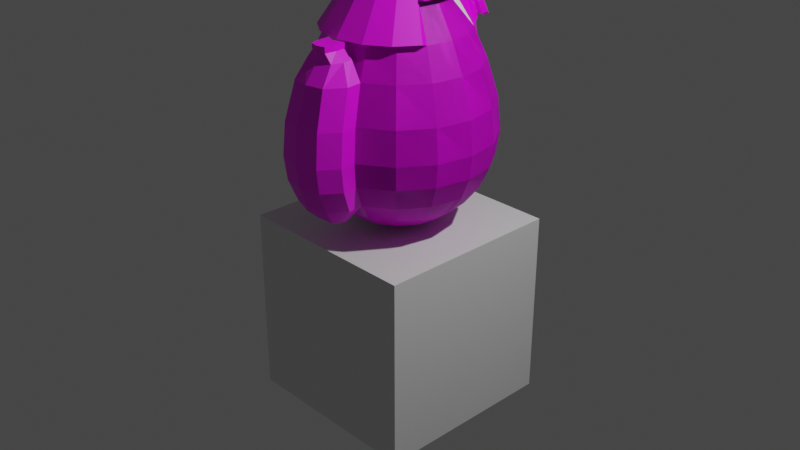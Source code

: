 # Source: LD550.blend  (saved by Blender 3.1.7; exported with 4.5.12 LTS)
import bpy
from mathutils import Matrix  # noqa: F401  (used for matrix-valued properties, if any)

bpy.ops.wm.read_factory_settings(use_empty=True)
scene = bpy.context.scene
scene.name = 'Scene'

# ---- collections
col_collection = bpy.data.collections.new('Collection'); scene.collection.children.link(col_collection)

# ---- images (referenced by path relative to the original .blend; pixels are not part of the script)
import os
ASSET_DIR = os.environ.get("B2B_ASSET_DIR", "")  # directory of the original .blend (textures are referenced by path, not embedded)
HERE = os.path.dirname(os.path.abspath(__file__))  # packed textures are extracted next to this script under _unpacked/

def load_image(name, relpath, width, height, colorspace="sRGB"):
    """Load a texture the original file referenced (path relative to the .blend, or extracted next to this script)."""
    p = next((c for c in (os.path.join(HERE, relpath), os.path.join(ASSET_DIR, relpath)) if relpath and os.path.exists(c)), "")
    if p:
        img = bpy.data.images.load(p, check_existing=True)
        img.name = name
    else:  # same state as the original file: an image datablock whose file is absent (Cycles renders it pink)
        img = bpy.data.images.new(name, width, height)
        img.source = "FILE"
        img.filepath = "//" + (relpath or name)
    img.colorspace_settings.name = colorspace
    return img
img_paletteld50_png = load_image('PaletteLD50.png', 'PaletteLD50.png', 1024, 1024, 'sRGB')

# ---- materials (node trees are filled in below, after node groups)
mat_material = bpy.data.materials.new('Material')
mat_material.alpha_threshold = 0.0
mat_material.use_transparent_shadow = False
mat_material.line_color = (0.0, 0.0, 0.0, 1.0)
mat_material_001 = bpy.data.materials.new('Material.001')
mat_material_001.use_transparent_shadow = False

# ---- material node trees
mat_material.use_nodes = True; mat_material.node_tree.nodes.clear()
_N = mat_material.node_tree.nodes; _L = mat_material.node_tree.links
n0 = _N.new('ShaderNodeOutputMaterial'); n0.name = 'Material Output'; n0.location = (300, 300)
n1 = _N.new('ShaderNodeBsdfPrincipled'); n1.name = 'Principled BSDF'; n1.location = (10, 300)
n1.distribution = 'GGX'
n1.subsurface_method = 'RANDOM_WALK_SKIN'
n1.inputs[2].default_value = 0.4
n1.inputs[3].default_value = 1.45
n1.inputs[27].default_value = (0.0, 0.0, 0.0, 1.0)
n1.inputs[28].default_value = 1.0
_L.new(n1.outputs[0], n0.inputs[0])
n0.is_active_output = True
mat_material_001.use_nodes = True; mat_material_001.node_tree.nodes.clear()
_N = mat_material_001.node_tree.nodes; _L = mat_material_001.node_tree.links
n0 = _N.new('ShaderNodeBsdfPrincipled'); n0.name = 'Principled BSDF'; n0.location = (10, 300)
n0.distribution = 'GGX'
n0.subsurface_method = 'RANDOM_WALK_SKIN'
n0.inputs[3].default_value = 1.45
n0.inputs[27].default_value = (0.0, 0.0, 0.0, 1.0)
n0.inputs[28].default_value = 1.0
n1 = _N.new('ShaderNodeOutputMaterial'); n1.name = 'Material Output'; n1.location = (300, 300)
n2 = _N.new('ShaderNodeTexImage'); n2.name = 'Image Texture'; n2.location = (-391, 145)
n2.image = img_paletteld50_png
n2.interpolation = 'Closest'
n2.extension = 'CLIP'
_L.new(n0.outputs[0], n1.inputs[0])
_L.new(n2.outputs[0], n0.inputs[0])
n1.is_active_output = True

# ---- world
world_world = bpy.data.worlds.new('World'); scene.world = world_world
world_world.use_nodes = True; world_world.node_tree.nodes.clear()
_N = world_world.node_tree.nodes; _L = world_world.node_tree.links
n0 = _N.new('ShaderNodeOutputWorld'); n0.name = 'World Output'; n0.location = (300, 300)
n1 = _N.new('ShaderNodeBackground'); n1.name = 'Background'; n1.location = (10, 300)
n1.inputs[0].default_value = (0.05088, 0.05088, 0.05088, 1.0)
_L.new(n1.outputs[0], n0.inputs[0])
n0.is_active_output = True
world_world.color = (0.05088, 0.05088, 0.05088)
world_world.use_sun_shadow = False
world_world.sun_shadow_jitter_overblur = 0.0

# ---- cameras
cam_camera = bpy.data.cameras.new('Camera')
cam_camera.clip_end = 100.0
cam_camera.ortho_scale = 7.314

# ---- lights
light_light = bpy.data.lights.new('Light', 'POINT')
light_light.transmission_factor = 0.0
light_light.energy = 1000.0
light_light.shadow_soft_size = 0.1
light_light.shadow_maximum_resolution = 0.006
light_light.use_absolute_resolution = True

# ---- meshes
me_cube = bpy.data.meshes.new('Cube')
me_cube.from_pydata([(1.0, 1.0, 1.0), (1.0, 1.0, -1.0), (1.0, -1.0, 1.0), (1.0, -1.0, -1.0), (-1.0, 1.0, 1.0), (-1.0, 1.0, -1.0), (-1.0, -1.0, 1.0), (-1.0, -1.0, -1.0)], [], [(0, 4, 6, 2), (3, 2, 6, 7), (7, 6, 4, 5), (5, 1, 3, 7), (1, 0, 2, 3), (5, 4, 0, 1)])
_uv = me_cube.uv_layers.new(name='UVMap')
_uv.uv.foreach_set('vector', [0.625, 0.5, 0.875, 0.5, 0.875, 0.75, 0.625, 0.75, 0.375, 0.75, 0.625, 0.75, 0.625, 1.0, 0.375, 1.0, 0.375, 0.0, 0.625, 0.0, 0.625, 0.25, 0.375, 0.25, 0.125, 0.5, 0.375, 0.5, 0.375, 0.75, 0.125, 0.75, 0.375, 0.5, 0.625, 0.5, 0.625, 0.75, 0.375, 0.75, 0.375, 0.25, 0.625, 0.25, 0.625, 0.5, 0.375, 0.5])
me_cube.materials.append(mat_material)
me_cube.use_remesh_preserve_volume = False
me_cube.use_remesh_preserve_attributes = False
me_cube.use_mirror_vertex_groups = False
me_cube.update()
me_sphere = bpy.data.meshes.new('Sphere')
me_sphere.from_pydata([(1.206e-09, 0.2542, 1.574), (1.206e-09, 0.6944, 1.015), (2.845e-09, 0.8332, 0.708), (1.863e-09, 0.9486, 0.3269), (1.863e-09, 0.9821, -0.01268), (1.206e-09, 0.9486, -0.26), (1.206e-09, 0.8505, -0.4905), (1.206e-09, 0.6944, -0.6884), (1.206e-09, 0.491, -0.8402), (1.206e-09, 0.2542, -0.9357), (0.09727, 0.2348, 1.574), (0.1879, 0.4537, 1.358), (0.2657, 0.6416, 1.015), (0.3189, 0.7698, 0.708), (0.363, 0.8764, 0.3269), (0.3758, 0.9073, -0.01268), (0.363, 0.8764, -0.26), (0.3255, 0.7857, -0.4905), (0.2657, 0.6416, -0.6884), (0.1879, 0.4537, -0.8402), (0.09727, 0.2348, -0.9357), (0.1797, 0.1797, 1.574), (0.3472, 0.3472, 1.358), (0.491, 0.491, 1.015), (0.5892, 0.5892, 0.708), (0.6708, 0.6708, 0.3269), (0.6944, 0.6944, -0.01268), (0.6708, 0.6708, -0.26), (0.6014, 0.6014, -0.4905), (0.491, 0.491, -0.6884), (0.3472, 0.3472, -0.8402), (0.1797, 0.1797, -0.9357), (0.2348, 0.09727, 1.574), (0.4537, 0.1879, 1.358), (0.6416, 0.2657, 1.015), (0.7698, 0.3189, 0.708), (0.8764, 0.363, 0.3269), (0.9073, 0.3758, -0.01268), (0.8764, 0.363, -0.26), (0.7857, 0.3255, -0.4905), (0.6416, 0.2657, -0.6884), (0.4537, 0.1879, -0.8402), (0.2348, 0.09727, -0.9357), (0.2542, -1.172e-07, 1.574), (0.491, -1.245e-07, 1.358), (0.6944, -1.831e-07, 1.015), (0.8332, -2.047e-07, 0.708), (0.9486, -2.384e-07, 0.3269), (0.9821, -2.416e-07, -0.01268), (0.9486, -2.416e-07, -0.26), (0.8505, -2.416e-07, -0.4905), (0.6944, -1.831e-07, -0.6884), (0.491, -9.526e-08, -0.8402), (0.2542, -1.099e-07, -0.9357), (0.2348, -0.09727, 1.574), (0.4537, -0.1879, 1.358), (0.6416, -0.2657, 1.015), (0.7698, -0.3189, 0.708), (0.8764, -0.363, 0.3269), (0.9073, -0.3758, -0.01268), (0.8764, -0.363, -0.26), (0.7857, -0.3255, -0.4905), (0.6416, -0.2657, -0.6884), (0.4537, -0.1879, -0.8402), (0.2348, -0.09727, -0.9357), (0.1797, -0.1797, 1.574), (0.3472, -0.3472, 1.358), (0.491, -0.491, 1.015), (0.5892, -0.5892, 0.708), (0.6708, -0.6708, 0.3269), (0.6944, -0.6944, -0.01268), (0.6708, -0.6708, -0.26), (0.6014, -0.6014, -0.4905), (0.491, -0.491, -0.6884), (0.3472, -0.3472, -0.8402), (0.1797, -0.1797, -0.9357), (0.09727, -0.2348, 1.574), (0.1879, -0.4537, 1.358), (0.2657, -0.6416, 1.015), (0.3189, -0.7698, 0.708), (0.363, -0.8764, 0.3269), (0.3758, -0.9073, -0.01268), (0.363, -0.8764, -0.26), (0.3255, -0.7857, -0.4905), (0.2657, -0.6416, -0.6884), (0.1879, -0.4537, -0.8402), (0.09727, -0.2348, -0.9357), (-6.838e-08, -0.2542, 1.574), (-6.838e-08, -0.491, 1.358), (-8.301e-08, -0.6944, 1.015), (-2.234e-07, -0.8332, 0.708), (-2.589e-07, -0.9486, 0.3269), (-2.879e-07, -0.9821, -0.01268), (-2.586e-07, -0.9486, -0.26), (-2.586e-07, -0.8505, -0.4905), (-8.301e-08, -0.6944, -0.6884), (-5.374e-08, -0.491, -0.8402), (-7.569e-08, -0.2542, -0.9357), (-3.165e-08, -1.661e-07, 1.642), (-0.09727, -0.2348, 1.574), (-0.1879, -0.4537, 1.358), (-0.2657, -0.6416, 1.015), (-0.3189, -0.7698, 0.708), (-0.363, -0.8764, 0.3269), (-0.3758, -0.9073, -0.01268), (-0.363, -0.8764, -0.26), (-0.3255, -0.7857, -0.4905), (-0.2657, -0.6416, -0.6884), (-0.1879, -0.4537, -0.8402), (-0.09727, -0.2348, -0.9357), (-0.1797, -0.1797, 1.574), (-0.3472, -0.3472, 1.358), (-0.491, -0.491, 1.015), (-0.5892, -0.5892, 0.708), (-0.6708, -0.6708, 0.3269), (-0.6944, -0.6944, -0.01268), (-0.6708, -0.6708, -0.26), (-0.6014, -0.6014, -0.4905), (-0.491, -0.491, -0.6884), (-0.3472, -0.3472, -0.8402), (-0.1797, -0.1797, -0.9357), (1.206e-09, -8.678e-08, -0.9682), (-0.2348, -0.09727, 1.574), (-0.4537, -0.1879, 1.358), (-0.6416, -0.2657, 1.015), (-0.7698, -0.3189, 0.708), (-0.8764, -0.363, 0.3269), (-0.9073, -0.3758, -0.01268), (-0.8764, -0.363, -0.26), (-0.7857, -0.3255, -0.4905), (-0.6416, -0.2657, -0.6884), (-0.4537, -0.1879, -0.8402), (-0.2348, -0.09727, -0.9357), (-0.2542, 2.912e-08, 1.574), (-0.491, 8.034e-08, 1.358), (-0.6944, 8.034e-08, 1.015), (-0.8332, 2.771e-07, 0.708), (-0.9486, 2.533e-07, 0.3269), (-0.9821, 3.438e-07, -0.01268), (-0.9486, 2.559e-07, -0.26), (-0.8505, 2.267e-07, -0.4905), (-0.6944, 8.034e-08, -0.6884), (-0.491, 5.107e-08, -0.8402), (-0.2542, 2.912e-08, -0.9357), (-0.2348, 0.09727, 1.574), (-0.4537, 0.1879, 1.358), (-0.6416, 0.2657, 1.015), (-0.7698, 0.3189, 0.708), (-0.8764, 0.363, 0.3269), (-0.9073, 0.3758, -0.01268), (-0.8764, 0.363, -0.26), (-0.7857, 0.3255, -0.4905), (-0.6416, 0.2657, -0.6884), (-0.4537, 0.1879, -0.8402), (-0.2348, 0.09727, -0.9357), (-0.1797, 0.1797, 1.574), (-0.3472, 0.3472, 1.358), (-0.491, 0.491, 1.015), (-0.5892, 0.5892, 0.708), (-0.6708, 0.6708, 0.3269), (-0.6944, 0.6944, -0.01268), (-0.6708, 0.6708, -0.26), (-0.6014, 0.6014, -0.4905), (-0.491, 0.491, -0.6884), (-0.3472, 0.3472, -0.8402), (-0.1797, 0.1797, -0.9357), (-0.09727, 0.2348, 1.574), (-0.1879, 0.4537, 1.358), (-0.2657, 0.6416, 1.015), (-0.3189, 0.7698, 0.708), (-0.363, 0.8764, 0.3269), (-0.3758, 0.9073, -0.01268), (-0.363, 0.8764, -0.26), (-0.3255, 0.7857, -0.4905), (-0.2657, 0.6416, -0.6884), (-0.1879, 0.4537, -0.8402), (-0.09727, 0.2348, -0.9357), (2.536e-07, 0.491, 1.358)], [], [(121, 9, 20), (177, 0, 10, 11), (7, 6, 17, 18), (4, 3, 14, 15), (1, 177, 11, 12), (8, 7, 18, 19), (5, 4, 15, 16), (2, 1, 12, 13), (9, 8, 19, 20), (0, 98, 10), (6, 5, 16, 17), (3, 2, 13, 14), (16, 15, 26, 27), (13, 12, 23, 24), (20, 19, 30, 31), (10, 98, 21), (17, 16, 27, 28), (14, 13, 24, 25), (121, 20, 31), (11, 10, 21, 22), (18, 17, 28, 29), (15, 14, 25, 26), (12, 11, 22, 23), (19, 18, 29, 30), (29, 28, 39, 40), (26, 25, 36, 37), (23, 22, 33, 34), (30, 29, 40, 41), (27, 26, 37, 38), (24, 23, 34, 35), (31, 30, 41, 42), (21, 98, 32), (28, 27, 38, 39), (25, 24, 35, 36), (121, 31, 42), (22, 21, 32, 33), (32, 98, 43), (39, 38, 49, 50), (36, 35, 46, 47), (121, 42, 53), (33, 32, 43, 44), (40, 39, 50, 51), (37, 36, 47, 48), (34, 33, 44, 45), (41, 40, 51, 52), (38, 37, 48, 49), (35, 34, 45, 46), (42, 41, 52, 53), (52, 51, 62, 63), (49, 48, 59, 60), (46, 45, 56, 57), (53, 52, 63, 64), (43, 98, 54), (50, 49, 60, 61), (47, 46, 57, 58), (121, 53, 64), (44, 43, 54, 55), (51, 50, 61, 62), (48, 47, 58, 59), (45, 44, 55, 56), (55, 54, 65, 66), (62, 61, 72, 73), (59, 58, 69, 70), (56, 55, 66, 67), (63, 62, 73, 74), (60, 59, 70, 71), (57, 56, 67, 68), (64, 63, 74, 75), (54, 98, 65), (61, 60, 71, 72), (58, 57, 68, 69), (121, 64, 75), (75, 74, 85, 86), (65, 98, 76), (72, 71, 82, 83), (69, 68, 79, 80), (121, 75, 86), (66, 65, 76, 77), (73, 72, 83, 84), (70, 69, 80, 81), (67, 66, 77, 78), (74, 73, 84, 85), (71, 70, 81, 82), (68, 67, 78, 79), (78, 77, 88, 89), (85, 84, 95, 96), (82, 81, 92, 93), (79, 78, 89, 90), (86, 85, 96, 97), (76, 98, 87), (83, 82, 93, 94), (80, 79, 90, 91), (121, 86, 97), (77, 76, 87, 88), (84, 83, 94, 95), (81, 80, 91, 92), (121, 97, 109), (88, 87, 99, 100), (95, 94, 106, 107), (92, 91, 103, 104), (89, 88, 100, 101), (96, 95, 107, 108), (93, 92, 104, 105), (90, 89, 101, 102), (97, 96, 108, 109), (87, 98, 99), (94, 93, 105, 106), (91, 90, 102, 103), (102, 101, 112, 113), (109, 108, 119, 120), (99, 98, 110), (106, 105, 116, 117), (103, 102, 113, 114), (121, 109, 120), (100, 99, 110, 111), (107, 106, 117, 118), (104, 103, 114, 115), (101, 100, 111, 112), (108, 107, 118, 119), (105, 104, 115, 116), (112, 111, 123, 124), (119, 118, 130, 131), (116, 115, 127, 128), (113, 112, 124, 125), (120, 119, 131, 132), (110, 98, 122), (117, 116, 128, 129), (114, 113, 125, 126), (121, 120, 132), (111, 110, 122, 123), (118, 117, 129, 130), (115, 114, 126, 127), (126, 125, 136, 137), (121, 132, 143), (123, 122, 133, 134), (130, 129, 140, 141), (127, 126, 137, 138), (124, 123, 134, 135), (131, 130, 141, 142), (128, 127, 138, 139), (125, 124, 135, 136), (132, 131, 142, 143), (122, 98, 133), (129, 128, 139, 140), (136, 135, 146, 147), (143, 142, 153, 154), (133, 98, 144), (140, 139, 150, 151), (137, 136, 147, 148), (121, 143, 154), (134, 133, 144, 145), (141, 140, 151, 152), (138, 137, 148, 149), (135, 134, 145, 146), (142, 141, 152, 153), (139, 138, 149, 150), (149, 148, 159, 160), (146, 145, 156, 157), (153, 152, 163, 164), (150, 149, 160, 161), (147, 146, 157, 158), (154, 153, 164, 165), (144, 98, 155), (151, 150, 161, 162), (148, 147, 158, 159), (121, 154, 165), (145, 144, 155, 156), (152, 151, 162, 163), (159, 158, 169, 170), (121, 165, 176), (156, 155, 166, 167), (163, 162, 173, 174), (160, 159, 170, 171), (157, 156, 167, 168), (164, 163, 174, 175), (161, 160, 171, 172), (158, 157, 168, 169), (165, 164, 175, 176), (155, 98, 166), (162, 161, 172, 173), (172, 171, 4, 5), (169, 168, 1, 2), (176, 175, 8, 9), (166, 98, 0), (173, 172, 5, 6), (170, 169, 2, 3), (121, 176, 9), (167, 166, 0, 177), (174, 173, 6, 7), (171, 170, 3, 4), (168, 167, 177, 1), (175, 174, 7, 8)])
_uv = me_sphere.uv_layers.new(name='UVMap')
_uv.uv.foreach_set('vector', [0.7188, 0.0, 0.75, 0.08333, 0.6875, 0.08333, 0.75, 0.8333, 0.75, 0.9167, 0.6875, 0.9167, 0.6875, 0.8333, 0.75, 0.25, 0.75, 0.3333, 0.6875, 0.3333, 0.6875, 0.25, 0.75, 0.5, 0.75, 0.5833, 0.6875, 0.5833, 0.6875, 0.5, 0.75, 0.75, 0.75, 0.8333, 0.6875, 0.8333, 0.6875, 0.75, 0.75, 0.1667, 0.75, 0.25, 0.6875, 0.25, 0.6875, 0.1667, 0.75, 0.4167, 0.75, 0.5, 0.6875, 0.5, 0.6875, 0.4167, 0.75, 0.6667, 0.75, 0.75, 0.6875, 0.75, 0.6875, 0.6667, 0.75, 0.08333, 0.75, 0.1667, 0.6875, 0.1667, 0.6875, 0.08333, 0.75, 0.9167, 0.7188, 1.0, 0.6875, 0.9167, 0.75, 0.3333, 0.75, 0.4167, 0.6875, 0.4167, 0.6875, 0.3333, 0.75, 0.5833, 0.75, 0.6667, 0.6875, 0.6667, 0.6875, 0.5833, 0.6875, 0.4167, 0.6875, 0.5, 0.625, 0.5, 0.625, 0.4167, 0.6875, 0.6667, 0.6875, 0.75, 0.625, 0.75, 0.625, 0.6667, 0.6875, 0.08333, 0.6875, 0.1667, 0.625, 0.1667, 0.625, 0.08333, 0.6875, 0.9167, 0.6562, 1.0, 0.625, 0.9167, 0.6875, 0.3333, 0.6875, 0.4167, 0.625, 0.4167, 0.625, 0.3333, 0.6875, 0.5833, 0.6875, 0.6667, 0.625, 0.6667, 0.625, 0.5833, 0.6562, 0.0, 0.6875, 0.08333, 0.625, 0.08333, 0.6875, 0.8333, 0.6875, 0.9167, 0.625, 0.9167, 0.625, 0.8333, 0.6875, 0.25, 0.6875, 0.3333, 0.625, 0.3333, 0.625, 0.25, 0.6875, 0.5, 0.6875, 0.5833, 0.625, 0.5833, 0.625, 0.5, 0.6875, 0.75, 0.6875, 0.8333, 0.625, 0.8333, 0.625, 0.75, 0.6875, 0.1667, 0.6875, 0.25, 0.625, 0.25, 0.625, 0.1667, 0.625, 0.25, 0.625, 0.3333, 0.5625, 0.3333, 0.5625, 0.25, 0.625, 0.5, 0.625, 0.5833, 0.5625, 0.5833, 0.5625, 0.5, 0.625, 0.75, 0.625, 0.8333, 0.5625, 0.8333, 0.5625, 0.75, 0.625, 0.1667, 0.625, 0.25, 0.5625, 0.25, 0.5625, 0.1667, 0.625, 0.4167, 0.625, 0.5, 0.5625, 0.5, 0.5625, 0.4167, 0.625, 0.6667, 0.625, 0.75, 0.5625, 0.75, 0.5625, 0.6667, 0.625, 0.08333, 0.625, 0.1667, 0.5625, 0.1667, 0.5625, 0.08333, 0.625, 0.9167, 0.5937, 1.0, 0.5625, 0.9167, 0.625, 0.3333, 0.625, 0.4167, 0.5625, 0.4167, 0.5625, 0.3333, 0.625, 0.5833, 0.625, 0.6667, 0.5625, 0.6667, 0.5625, 0.5833, 0.5937, 0.0, 0.625, 0.08333, 0.5625, 0.08333, 0.625, 0.8333, 0.625, 0.9167, 0.5625, 0.9167, 0.5625, 0.8333, 0.5625, 0.9167, 0.5312, 1.0, 0.5, 0.9167, 0.5625, 0.3333, 0.5625, 0.4167, 0.5, 0.4167, 0.5, 0.3333, 0.5625, 0.5833, 0.5625, 0.6667, 0.5, 0.6667, 0.5, 0.5833, 0.5312, 0.0, 0.5625, 0.08333, 0.5, 0.08333, 0.5625, 0.8333, 0.5625, 0.9167, 0.5, 0.9167, 0.5, 0.8333, 0.5625, 0.25, 0.5625, 0.3333, 0.5, 0.3333, 0.5, 0.25, 0.5625, 0.5, 0.5625, 0.5833, 0.5, 0.5833, 0.5, 0.5, 0.5625, 0.75, 0.5625, 0.8333, 0.5, 0.8333, 0.5, 0.75, 0.5625, 0.1667, 0.5625, 0.25, 0.5, 0.25, 0.5, 0.1667, 0.5625, 0.4167, 0.5625, 0.5, 0.5, 0.5, 0.5, 0.4167, 0.5625, 0.6667, 0.5625, 0.75, 0.5, 0.75, 0.5, 0.6667, 0.5625, 0.08333, 0.5625, 0.1667, 0.5, 0.1667, 0.5, 0.08333, 0.5, 0.1667, 0.5, 0.25, 0.4375, 0.25, 0.4375, 0.1667, 0.5, 0.4167, 0.5, 0.5, 0.4375, 0.5, 0.4375, 0.4167, 0.5, 0.6667, 0.5, 0.75, 0.4375, 0.75, 0.4375, 0.6667, 0.5, 0.08333, 0.5, 0.1667, 0.4375, 0.1667, 0.4375, 0.08333, 0.5, 0.9167, 0.4687, 1.0, 0.4375, 0.9167, 0.5, 0.3333, 0.5, 0.4167, 0.4375, 0.4167, 0.4375, 0.3333, 0.5, 0.5833, 0.5, 0.6667, 0.4375, 0.6667, 0.4375, 0.5833, 0.4687, 0.0, 0.5, 0.08333, 0.4375, 0.08333, 0.5, 0.8333, 0.5, 0.9167, 0.4375, 0.9167, 0.4375, 0.8333, 0.5, 0.25, 0.5, 0.3333, 0.4375, 0.3333, 0.4375, 0.25, 0.5, 0.5, 0.5, 0.5833, 0.4375, 0.5833, 0.4375, 0.5, 0.5, 0.75, 0.5, 0.8333, 0.4375, 0.8333, 0.4375, 0.75, 0.4375, 0.8333, 0.4375, 0.9167, 0.375, 0.9167, 0.375, 0.8333, 0.4375, 0.25, 0.4375, 0.3333, 0.375, 0.3333, 0.375, 0.25, 0.4375, 0.5, 0.4375, 0.5833, 0.375, 0.5833, 0.375, 0.5, 0.4375, 0.75, 0.4375, 0.8333, 0.375, 0.8333, 0.375, 0.75, 0.4375, 0.1667, 0.4375, 0.25, 0.375, 0.25, 0.375, 0.1667, 0.4375, 0.4167, 0.4375, 0.5, 0.375, 0.5, 0.375, 0.4167, 0.4375, 0.6667, 0.4375, 0.75, 0.375, 0.75, 0.375, 0.6667, 0.4375, 0.08333, 0.4375, 0.1667, 0.375, 0.1667, 0.375, 0.08333, 0.4375, 0.9167, 0.4062, 1.0, 0.375, 0.9167, 0.4375, 0.3333, 0.4375, 0.4167, 0.375, 0.4167, 0.375, 0.3333, 0.4375, 0.5833, 0.4375, 0.6667, 0.375, 0.6667, 0.375, 0.5833, 0.4062, 0.0, 0.4375, 0.08333, 0.375, 0.08333, 0.375, 0.08333, 0.375, 0.1667, 0.3125, 0.1667, 0.3125, 0.08333, 0.375, 0.9167, 0.3437, 1.0, 0.3125, 0.9167, 0.375, 0.3333, 0.375, 0.4167, 0.3125, 0.4167, 0.3125, 0.3333, 0.375, 0.5833, 0.375, 0.6667, 0.3125, 0.6667, 0.3125, 0.5833, 0.3437, 0.0, 0.375, 0.08333, 0.3125, 0.08333, 0.375, 0.8333, 0.375, 0.9167, 0.3125, 0.9167, 0.3125, 0.8333, 0.375, 0.25, 0.375, 0.3333, 0.3125, 0.3333, 0.3125, 0.25, 0.375, 0.5, 0.375, 0.5833, 0.3125, 0.5833, 0.3125, 0.5, 0.375, 0.75, 0.375, 0.8333, 0.3125, 0.8333, 0.3125, 0.75, 0.375, 0.1667, 0.375, 0.25, 0.3125, 0.25, 0.3125, 0.1667, 0.375, 0.4167, 0.375, 0.5, 0.3125, 0.5, 0.3125, 0.4167, 0.375, 0.6667, 0.375, 0.75, 0.3125, 0.75, 0.3125, 0.6667, 0.3125, 0.75, 0.3125, 0.8333, 0.25, 0.8333, 0.25, 0.75, 0.3125, 0.1667, 0.3125, 0.25, 0.25, 0.25, 0.25, 0.1667, 0.3125, 0.4167, 0.3125, 0.5, 0.25, 0.5, 0.25, 0.4167, 0.3125, 0.6667, 0.3125, 0.75, 0.25, 0.75, 0.25, 0.6667, 0.3125, 0.08333, 0.3125, 0.1667, 0.25, 0.1667, 0.25, 0.08333, 0.3125, 0.9167, 0.2812, 1.0, 0.25, 0.9167, 0.3125, 0.3333, 0.3125, 0.4167, 0.25, 0.4167, 0.25, 0.3333, 0.3125, 0.5833, 0.3125, 0.6667, 0.25, 0.6667, 0.25, 0.5833, 0.2812, 0.0, 0.3125, 0.08333, 0.25, 0.08333, 0.3125, 0.8333, 0.3125, 0.9167, 0.25, 0.9167, 0.25, 0.8333, 0.3125, 0.25, 0.3125, 0.3333, 0.25, 0.3333, 0.25, 0.25, 0.3125, 0.5, 0.3125, 0.5833, 0.25, 0.5833, 0.25, 0.5, 0.2187, 0.0, 0.25, 0.08333, 0.1875, 0.08333, 0.25, 0.8333, 0.25, 0.9167, 0.1875, 0.9167, 0.1875, 0.8333, 0.25, 0.25, 0.25, 0.3333, 0.1875, 0.3333, 0.1875, 0.25, 0.25, 0.5, 0.25, 0.5833, 0.1875, 0.5833, 0.1875, 0.5, 0.25, 0.75, 0.25, 0.8333, 0.1875, 0.8333, 0.1875, 0.75, 0.25, 0.1667, 0.25, 0.25, 0.1875, 0.25, 0.1875, 0.1667, 0.25, 0.4167, 0.25, 0.5, 0.1875, 0.5, 0.1875, 0.4167, 0.25, 0.6667, 0.25, 0.75, 0.1875, 0.75, 0.1875, 0.6667, 0.25, 0.08333, 0.25, 0.1667, 0.1875, 0.1667, 0.1875, 0.08333, 0.25, 0.9167, 0.2187, 1.0, 0.1875, 0.9167, 0.25, 0.3333, 0.25, 0.4167, 0.1875, 0.4167, 0.1875, 0.3333, 0.25, 0.5833, 0.25, 0.6667, 0.1875, 0.6667, 0.1875, 0.5833, 0.1875, 0.6667, 0.1875, 0.75, 0.125, 0.75, 0.125, 0.6667, 0.1875, 0.08333, 0.1875, 0.1667, 0.125, 0.1667, 0.125, 0.08333, 0.1875, 0.9167, 0.1563, 1.0, 0.125, 0.9167, 0.1875, 0.3333, 0.1875, 0.4167, 0.125, 0.4167, 0.125, 0.3333, 0.1875, 0.5833, 0.1875, 0.6667, 0.125, 0.6667, 0.125, 0.5833, 0.1563, 0.0, 0.1875, 0.08333, 0.125, 0.08333, 0.1875, 0.8333, 0.1875, 0.9167, 0.125, 0.9167, 0.125, 0.8333, 0.1875, 0.25, 0.1875, 0.3333, 0.125, 0.3333, 0.125, 0.25, 0.1875, 0.5, 0.1875, 0.5833, 0.125, 0.5833, 0.125, 0.5, 0.1875, 0.75, 0.1875, 0.8333, 0.125, 0.8333, 0.125, 0.75, 0.1875, 0.1667, 0.1875, 0.25, 0.125, 0.25, 0.125, 0.1667, 0.1875, 0.4167, 0.1875, 0.5, 0.125, 0.5, 0.125, 0.4167, 0.125, 0.75, 0.125, 0.8333, 0.0625, 0.8333, 0.0625, 0.75, 0.125, 0.1667, 0.125, 0.25, 0.0625, 0.25, 0.0625, 0.1667, 0.125, 0.4167, 0.125, 0.5, 0.0625, 0.5, 0.0625, 0.4167, 0.125, 0.6667, 0.125, 0.75, 0.0625, 0.75, 0.0625, 0.6667, 0.125, 0.08333, 0.125, 0.1667, 0.0625, 0.1667, 0.0625, 0.08333, 0.125, 0.9167, 0.09375, 1.0, 0.0625, 0.9167, 0.125, 0.3333, 0.125, 0.4167, 0.0625, 0.4167, 0.0625, 0.3333, 0.125, 0.5833, 0.125, 0.6667, 0.0625, 0.6667, 0.0625, 0.5833, 0.09375, 0.0, 0.125, 0.08333, 0.0625, 0.08333, 0.125, 0.8333, 0.125, 0.9167, 0.0625, 0.9167, 0.0625, 0.8333, 0.125, 0.25, 0.125, 0.3333, 0.0625, 0.3333, 0.0625, 0.25, 0.125, 0.5, 0.125, 0.5833, 0.0625, 0.5833, 0.0625, 0.5, 0.0625, 0.5833, 0.0625, 0.6667, 0.0, 0.6667, 0.0, 0.5833, 0.03125, 0.0, 0.0625, 0.08333, 0.0, 0.08333, 0.0625, 0.8333, 0.0625, 0.9167, 0.0, 0.9167, 0.0, 0.8333, 0.0625, 0.25, 0.0625, 0.3333, 0.0, 0.3333, 0.0, 0.25, 0.0625, 0.5, 0.0625, 0.5833, 0.0, 0.5833, 0.0, 0.5, 0.0625, 0.75, 0.0625, 0.8333, 0.0, 0.8333, 0.0, 0.75, 0.0625, 0.1667, 0.0625, 0.25, 0.0, 0.25, 0.0, 0.1667, 0.0625, 0.4167, 0.0625, 0.5, 0.0, 0.5, 0.0, 0.4167, 0.0625, 0.6667, 0.0625, 0.75, 0.0, 0.75, 0.0, 0.6667, 0.0625, 0.08333, 0.0625, 0.1667, 0.0, 0.1667, 0.0, 0.08333, 0.0625, 0.9167, 0.03125, 1.0, 0.0, 0.9167, 0.0625, 0.3333, 0.0625, 0.4167, 0.0, 0.4167, 0.0, 0.3333, 1.0, 0.6667, 1.0, 0.75, 0.9375, 0.75, 0.9375, 0.6667, 1.0, 0.08333, 1.0, 0.1667, 0.9375, 0.1667, 0.9375, 0.08333, 1.0, 0.9167, 0.9688, 1.0, 0.9375, 0.9167, 1.0, 0.3333, 1.0, 0.4167, 0.9375, 0.4167, 0.9375, 0.3333, 1.0, 0.5833, 1.0, 0.6667, 0.9375, 0.6667, 0.9375, 0.5833, 0.9688, 0.0, 1.0, 0.08333, 0.9375, 0.08333, 1.0, 0.8333, 1.0, 0.9167, 0.9375, 0.9167, 0.9375, 0.8333, 1.0, 0.25, 1.0, 0.3333, 0.9375, 0.3333, 0.9375, 0.25, 1.0, 0.5, 1.0, 0.5833, 0.9375, 0.5833, 0.9375, 0.5, 1.0, 0.75, 1.0, 0.8333, 0.9375, 0.8333, 0.9375, 0.75, 1.0, 0.1667, 1.0, 0.25, 0.9375, 0.25, 0.9375, 0.1667, 1.0, 0.4167, 1.0, 0.5, 0.9375, 0.5, 0.9375, 0.4167, 0.9375, 0.5, 0.9375, 0.5833, 0.875, 0.5833, 0.875, 0.5, 0.9375, 0.75, 0.9375, 0.8333, 0.875, 0.8333, 0.875, 0.75, 0.9375, 0.1667, 0.9375, 0.25, 0.875, 0.25, 0.875, 0.1667, 0.9375, 0.4167, 0.9375, 0.5, 0.875, 0.5, 0.875, 0.4167, 0.9375, 0.6667, 0.9375, 0.75, 0.875, 0.75, 0.875, 0.6667, 0.9375, 0.08333, 0.9375, 0.1667, 0.875, 0.1667, 0.875, 0.08333, 0.9375, 0.9167, 0.9062, 1.0, 0.875, 0.9167, 0.9375, 0.3333, 0.9375, 0.4167, 0.875, 0.4167, 0.875, 0.3333, 0.9375, 0.5833, 0.9375, 0.6667, 0.875, 0.6667, 0.875, 0.5833, 0.9062, 0.0, 0.9375, 0.08333, 0.875, 0.08333, 0.9375, 0.8333, 0.9375, 0.9167, 0.875, 0.9167, 0.875, 0.8333, 0.9375, 0.25, 0.9375, 0.3333, 0.875, 0.3333, 0.875, 0.25, 0.875, 0.5833, 0.875, 0.6667, 0.8125, 0.6667, 0.8125, 0.5833, 0.8437, 0.0, 0.875, 0.08333, 0.8125, 0.08333, 0.875, 0.8333, 0.875, 0.9167, 0.8125, 0.9167, 0.8125, 0.8333, 0.875, 0.25, 0.875, 0.3333, 0.8125, 0.3333, 0.8125, 0.25, 0.875, 0.5, 0.875, 0.5833, 0.8125, 0.5833, 0.8125, 0.5, 0.875, 0.75, 0.875, 0.8333, 0.8125, 0.8333, 0.8125, 0.75, 0.875, 0.1667, 0.875, 0.25, 0.8125, 0.25, 0.8125, 0.1667, 0.875, 0.4167, 0.875, 0.5, 0.8125, 0.5, 0.8125, 0.4167, 0.875, 0.6667, 0.875, 0.75, 0.8125, 0.75, 0.8125, 0.6667, 0.875, 0.08333, 0.875, 0.1667, 0.8125, 0.1667, 0.8125, 0.08333, 0.875, 0.9167, 0.8438, 1.0, 0.8125, 0.9167, 0.875, 0.3333, 0.875, 0.4167, 0.8125, 0.4167, 0.8125, 0.3333, 0.8125, 0.4167, 0.8125, 0.5, 0.75, 0.5, 0.75, 0.4167, 0.8125, 0.6667, 0.8125, 0.75, 0.75, 0.75, 0.75, 0.6667, 0.8125, 0.08333, 0.8125, 0.1667, 0.75, 0.1667, 0.75, 0.08333, 0.8125, 0.9167, 0.7812, 1.0, 0.75, 0.9167, 0.8125, 0.3333, 0.8125, 0.4167, 0.75, 0.4167, 0.75, 0.3333, 0.8125, 0.5833, 0.8125, 0.6667, 0.75, 0.6667, 0.75, 0.5833, 0.7812, 0.0, 0.8125, 0.08333, 0.75, 0.08333, 0.8125, 0.8333, 0.8125, 0.9167, 0.75, 0.9167, 0.75, 0.8333, 0.8125, 0.25, 0.8125, 0.3333, 0.75, 0.3333, 0.75, 0.25, 0.8125, 0.5, 0.8125, 0.5833, 0.75, 0.5833, 0.75, 0.5, 0.8125, 0.75, 0.8125, 0.8333, 0.75, 0.8333, 0.75, 0.75, 0.8125, 0.1667, 0.8125, 0.25, 0.75, 0.25, 0.75, 0.1667])
me_sphere.use_remesh_fix_poles = True
me_sphere.use_remesh_preserve_attributes = False
me_sphere.update()
me_sphere_001 = bpy.data.meshes.new('Sphere.001')
me_sphere_001.from_pydata([(0.3692, -0.3801, 1.382), (0.0, 0.7926, 0.9457), (0.0, 0.8357, 0.6872), (0.0, 0.9486, 0.3269), (0.0, 0.9821, -0.01268), (0.0, 0.9486, -0.26), (0.0, 0.8505, -0.4905), (0.0, 0.6944, -0.6884), (0.0, 0.491, -0.8402), (0.0, 0.2542, -0.9357), (0.5428, 0.2489, 1.382), (0.1885, 0.644, 1.289), (0.2663, 0.76, 0.9457), (0.3195, 0.7723, 0.6872), (0.363, 0.8764, 0.3269), (0.3758, 0.9073, -0.01268), (0.363, 0.8764, -0.26), (0.3255, 0.7857, -0.4905), (0.2657, 0.6416, -0.6884), (0.1879, 0.4537, -0.8402), (0.09727, 0.2348, -0.9357), (0.2189, 0.5704, 1.379), (0.3475, 0.3422, 1.356), (0.491, 0.491, 1.015), (0.5892, 0.5892, 0.708), (0.6708, 0.6708, 0.3269), (0.6944, 0.6944, -0.01268), (0.6708, 0.6708, -0.26), (0.6014, 0.6014, -0.4905), (0.491, 0.491, -0.6884), (0.3472, 0.3472, -0.8402), (0.1797, 0.1797, -0.9357), (0.0, -0.7715, 1.039), (0.4537, 0.1879, 1.358), (0.6416, 0.2657, 1.015), (0.7698, 0.3189, 0.708), (0.8764, 0.363, 0.3269), (0.9073, 0.3758, -0.01268), (0.8764, 0.363, -0.26), (0.7857, 0.3255, -0.4905), (0.6416, 0.2657, -0.6884), (0.4537, 0.1879, -0.8402), (0.2348, 0.09727, -0.9357), (0.0, -0.5239, 1.382), (0.491, -1.245e-07, 1.358), (0.6944, -1.831e-07, 1.015), (0.8332, -2.047e-07, 0.708), (0.9486, -2.384e-07, 0.3269), (0.9821, -2.416e-07, -0.01268), (0.9486, -2.416e-07, -0.26), (0.8505, -2.416e-07, -0.4905), (0.6944, -1.831e-07, -0.6884), (0.491, -9.526e-08, -0.8402), (0.2542, -1.099e-07, -0.9357), (0.2877, -0.7187, 1.039), (0.4537, -0.1879, 1.358), (0.6416, -0.2657, 1.015), (0.7698, -0.3189, 0.708), (0.8764, -0.363, 0.3269), (0.9073, -0.3758, -0.01268), (0.8764, -0.363, -0.26), (0.7857, -0.3255, -0.4905), (0.6416, -0.2657, -0.6884), (0.4537, -0.1879, -0.8402), (0.2348, -0.09727, -0.9357), (0.2099, -0.4865, 1.382), (0.4178, 0.4396, 1.379), (0.491, -0.491, 1.015), (0.5892, -0.5892, 0.708), (0.6708, -0.6708, 0.3269), (0.6944, -0.6944, -0.01268), (0.6708, -0.6708, -0.26), (0.6014, -0.6014, -0.4905), (0.491, -0.491, -0.6884), (0.3472, -0.3472, -0.8402), (0.1797, -0.1797, -0.9357), (0.513, -0.5681, 1.039), (0.5428, -0.213, 1.402), (0.2657, -0.6416, 1.015), (0.3189, -0.7698, 0.708), (0.363, -0.8764, 0.3269), (0.3758, -0.9073, -0.01268), (0.363, -0.8764, -0.26), (0.3255, -0.7857, -0.4905), (0.2657, -0.6416, -0.6884), (0.1879, -0.4537, -0.8402), (0.09727, -0.2348, -0.9357), (0.4756, -0.2208, 1.382), (0.5176, -0.2243, 1.389), (0.0, -0.6944, 1.015), (0.0, -0.8332, 0.708), (0.0, -0.8505, -0.4905), (0.0, -0.6944, -0.6884), (0.0, -0.491, -0.8402), (0.0, -0.2542, -0.9357), (0.6635, -0.3428, 1.039), (0.0, -8.678e-08, -0.9682), (0.0, 0.6671, 1.289), (0.1107, 0.2366, 1.694), (0.1873, 0.4338, 1.478), (0.0, 0.2801, 1.693), (0.188, 0.1713, 1.694), (0.3365, 0.3341, 1.478), (0.2396, 0.09406, 1.694), (0.4362, 0.1849, 1.478), (0.2577, 0.00295, 1.694), (0.4712, 0.008865, 1.478), (0.2396, -0.08816, 1.694), (0.4362, -0.1672, 1.478), (0.188, -0.1654, 1.694), (0.3365, -0.3164, 1.478), (0.1107, -0.217, 1.694), (0.1873, -0.4161, 1.478), (0.0, -0.3234, 1.705), (0.0, -0.4417, 1.489), (0.09588, 0.00295, 1.755), (0.0, 0.4688, 1.478), (0.5801, 0.01793, 1.382), (0.5428, -0.213, 1.382), (0.2186, 0.5754, 1.402), (0.0, 0.6163, 1.379), (0.5428, 0.2489, 1.402), (0.4171, 0.4449, 1.402), (0.5801, 0.01793, 1.402), (0.0, 0.6214, 1.402), (0.1448, 0.3364, 1.593), (0.0, 0.3472, 1.606), (0.1661, 0.3801, 1.542), (0.0, 0.3946, 1.555), (0.2619, 0.384, 1.478), (0.3519, 0.4878, 1.402), (0.3378, 0.337, 1.483), (0.4184, 0.448, 1.408), (0.0, 0.3497, 1.611), (0.1461, 0.3388, 1.598), (0.1673, 0.3825, 1.547), (0.0, 0.397, 1.56), (0.2632, 0.3868, 1.483), (0.3533, 0.4908, 1.408), (0.0, 0.2548, 1.836), (0.08176, 0.2366, 1.789), (0.0, -0.1805, 1.836), (0.08175, -0.1733, 1.789), (0.08175, 0.00295, 1.789), (0.1553, 0.7606, 1.151), (0.1912, 0.8141, 0.9929), (0.0, 0.8291, 0.9929), (0.0, 0.7712, 1.151), (0.2712, 0.8632, 1.015), (0.2355, 0.8769, 1.055), (0.3279, 0.7864, 1.039), (0.3087, 0.8265, 1.009), (0.2118, 0.8388, 1.157), (0.2304, 0.7977, 1.191), (0.2671, 0.7596, 1.188), (0.3022, 0.745, 1.15), (0.2583, 0.7312, 1.118), (0.2328, 0.7418, 1.145), (0.2421, 0.7092, 1.167), (0.263, 0.7903, 1.015), (0.2769, 0.7612, 1.038), (0.2762, 0.7664, 0.985), (0.2061, 0.7694, 1.147), (0.1926, 0.7993, 1.123), (0.1661, 0.7706, 1.15), (0.2098, 0.8269, 1.049), (0.2358, 0.817, 1.02), (0.2005, 0.8226, 1.004), (0.2564, 0.7635, 1.157), (0.2819, 0.7529, 1.13), (0.3005, 0.7829, 1.05), (0.2866, 0.8121, 1.027), (0.2162, 0.821, 1.135), (0.2297, 0.7911, 1.159), (0.2594, 0.8387, 1.032), (0.2334, 0.8486, 1.061), (0.2445, 0.8689, 1.176), (0.2682, 0.907, 1.074), (0.2998, 0.7897, 1.207), (0.2631, 0.8278, 1.21), (0.3039, 0.8933, 1.034), (0.3349, 0.7751, 1.169), (0.3414, 0.8566, 1.028), (0.3606, 0.8165, 1.058), (0.1631, -0.9712, 0.8838), (0.2007, -0.8588, 0.8872), (0.0, -0.9947, 0.8838), (0.1981, -0.7596, 0.8908), (0.0, -0.8002, 0.8908), (0.0, -1.137, 0.6971), (0.0, -1.252, 0.316), (0.0, -1.286, -0.02358), (0.0, -1.252, -0.2709), (0.0, -1.154, -0.5014), (0.1948, -1.1, 0.6971), (0.3282, -0.9248, 0.7024), (0.2284, -1.208, 0.316), (0.3669, -1.031, 0.3214), (0.2382, -1.239, -0.02358), (0.3781, -1.062, -0.01824), (0.2284, -1.208, -0.2709), (0.3669, -1.031, -0.2656), (0.3339, -0.9405, -0.496), (0.1998, -1.117, -0.5014), (0.1097, -0.8617, 0.9711), (0.1081, -0.7625, 0.9747), (0.0, -0.8031, 0.9747), (0.0, -0.9976, 0.9677), (0.08793, -0.9742, 0.9677), (0.1104, -0.8638, 1.031), (0.1089, -0.7646, 1.034), (0.0, -0.8052, 1.034), (0.0, -0.9997, 1.027), (0.08866, -0.9762, 1.027), (0.0, -1.043, -0.6374), (0.0, -0.9139, -0.6328), (0.2365, -0.8864, -0.6328), (0.183, -1.027, -0.6374), (0.2401, -0.9522, -0.6351), (0.0, 0.9505, 0.3269), (0.0, 0.966, -0.01268), (0.298, 0.9169, 0.3269), (0.3062, 0.9313, -0.01268), (0.0, 0.9805, 0.3283), (0.0, 0.9961, -0.01132), (0.3014, 0.9469, 0.3283), (0.3096, 0.9613, -0.01132), (0.0, 0.269, 1.717), (0.08584, 0.2428, 1.718), (0.0, 0.2537, 1.803), (0.06838, 0.2428, 1.775), (0.0, 0.2534, 1.714), (0.07945, 0.2272, 1.714), (0.0, 0.2381, 1.8), (0.06199, 0.2272, 1.771), (-0.3692, -0.3801, 1.382), (-0.5428, 0.2489, 1.382), (-0.1885, 0.644, 1.289), (-0.2663, 0.76, 0.9457), (-0.3195, 0.7723, 0.6872), (-0.363, 0.8764, 0.3269), (-0.3758, 0.9073, -0.01268), (-0.363, 0.8764, -0.26), (-0.3255, 0.7857, -0.4905), (-0.2657, 0.6416, -0.6884), (-0.1879, 0.4537, -0.8402), (-0.09727, 0.2348, -0.9357), (-0.2189, 0.5704, 1.379), (-0.3475, 0.3422, 1.356), (-0.491, 0.491, 1.015), (-0.5892, 0.5892, 0.708), (-0.6708, 0.6708, 0.3269), (-0.6944, 0.6944, -0.01268), (-0.6708, 0.6708, -0.26), (-0.6014, 0.6014, -0.4905), (-0.491, 0.491, -0.6884), (-0.3472, 0.3472, -0.8402), (-0.1797, 0.1797, -0.9357), (-0.4537, 0.1879, 1.358), (-0.6416, 0.2657, 1.015), (-0.7698, 0.3189, 0.708), (-0.8764, 0.363, 0.3269), (-0.9073, 0.3758, -0.01268), (-0.8764, 0.363, -0.26), (-0.7857, 0.3255, -0.4905), (-0.6416, 0.2657, -0.6884), (-0.4537, 0.1879, -0.8402), (-0.2348, 0.09727, -0.9357), (-0.491, -1.245e-07, 1.358), (-0.6944, -1.831e-07, 1.015), (-0.8332, -2.047e-07, 0.708), (-0.9486, -2.384e-07, 0.3269), (-0.9821, -2.416e-07, -0.01268), (-0.9486, -2.416e-07, -0.26), (-0.8505, -2.416e-07, -0.4905), (-0.6944, -1.831e-07, -0.6884), (-0.491, -9.526e-08, -0.8402), (-0.2542, -1.099e-07, -0.9357), (-0.2877, -0.7187, 1.039), (-0.4537, -0.1879, 1.358), (-0.6416, -0.2657, 1.015), (-0.7698, -0.3189, 0.708), (-0.8764, -0.363, 0.3269), (-0.9073, -0.3758, -0.01268), (-0.8764, -0.363, -0.26), (-0.7857, -0.3255, -0.4905), (-0.6416, -0.2657, -0.6884), (-0.4537, -0.1879, -0.8402), (-0.2348, -0.09727, -0.9357), (-0.2099, -0.4865, 1.382), (-0.4178, 0.4396, 1.379), (-0.491, -0.491, 1.015), (-0.5892, -0.5892, 0.708), (-0.6708, -0.6708, 0.3269), (-0.6944, -0.6944, -0.01268), (-0.6708, -0.6708, -0.26), (-0.6014, -0.6014, -0.4905), (-0.491, -0.491, -0.6884), (-0.3472, -0.3472, -0.8402), (-0.1797, -0.1797, -0.9357), (-0.513, -0.5681, 1.039), (-0.5428, -0.213, 1.402), (-0.2657, -0.6416, 1.015), (-0.3189, -0.7698, 0.708), (-0.363, -0.8764, 0.3269), (-0.3758, -0.9073, -0.01268), (-0.363, -0.8764, -0.26), (-0.3255, -0.7857, -0.4905), (-0.2657, -0.6416, -0.6884), (-0.1879, -0.4537, -0.8402), (-0.09727, -0.2348, -0.9357), (-0.4756, -0.2208, 1.382), (-0.5176, -0.2243, 1.389), (-0.6635, -0.3428, 1.039), (-0.1107, 0.2366, 1.694), (-0.1873, 0.4338, 1.478), (-0.188, 0.1713, 1.694), (-0.3365, 0.3341, 1.478), (-0.2396, 0.09406, 1.694), (-0.4362, 0.1849, 1.478), (-0.2577, 0.00295, 1.694), (-0.4712, 0.008865, 1.478), (-0.2396, -0.08816, 1.694), (-0.4362, -0.1672, 1.478), (-0.188, -0.1654, 1.694), (-0.3365, -0.3164, 1.478), (-0.1107, -0.217, 1.694), (-0.1873, -0.4161, 1.478), (-0.09588, 0.00295, 1.755), (-0.5801, 0.01793, 1.382), (-0.5428, -0.213, 1.382), (-0.2186, 0.5754, 1.402), (-0.5428, 0.2489, 1.402), (-0.4171, 0.4449, 1.402), (-0.5801, 0.01793, 1.402), (-0.1448, 0.3364, 1.593), (-0.1661, 0.3801, 1.542), (-0.2619, 0.384, 1.478), (-0.3519, 0.4878, 1.402), (-0.3378, 0.337, 1.483), (-0.4184, 0.448, 1.408), (-0.1461, 0.3388, 1.598), (-0.1673, 0.3825, 1.547), (-0.2632, 0.3868, 1.483), (-0.3533, 0.4908, 1.408), (-0.08176, 0.2366, 1.789), (-0.08175, -0.1733, 1.789), (-0.08175, 0.00295, 1.789), (-0.1553, 0.7606, 1.151), (-0.1912, 0.8141, 0.9929), (-0.2712, 0.8632, 1.015), (-0.2355, 0.8769, 1.055), (-0.3279, 0.7864, 1.039), (-0.3087, 0.8265, 1.009), (-0.2118, 0.8388, 1.157), (-0.2304, 0.7977, 1.191), (-0.2671, 0.7596, 1.188), (-0.3022, 0.745, 1.15), (-0.2583, 0.7312, 1.118), (-0.2328, 0.7418, 1.145), (-0.2421, 0.7092, 1.167), (-0.263, 0.7903, 1.015), (-0.2769, 0.7612, 1.038), (-0.2762, 0.7664, 0.985), (-0.2061, 0.7694, 1.147), (-0.1926, 0.7993, 1.123), (-0.1661, 0.7706, 1.15), (-0.2098, 0.8269, 1.049), (-0.2358, 0.817, 1.02), (-0.2005, 0.8226, 1.004), (-0.2564, 0.7635, 1.157), (-0.2819, 0.7529, 1.13), (-0.3005, 0.7829, 1.05), (-0.2866, 0.8121, 1.027), (-0.2162, 0.821, 1.135), (-0.2297, 0.7911, 1.159), (-0.2594, 0.8387, 1.032), (-0.2334, 0.8486, 1.061), (-0.2445, 0.8689, 1.176), (-0.2682, 0.907, 1.074), (-0.2998, 0.7897, 1.207), (-0.2631, 0.8278, 1.21), (-0.3039, 0.8933, 1.034), (-0.3349, 0.7751, 1.169), (-0.3414, 0.8566, 1.028), (-0.3606, 0.8165, 1.058), (-0.1631, -0.9712, 0.8838), (-0.2007, -0.8588, 0.8872), (-0.1981, -0.7596, 0.8908), (-0.1948, -1.1, 0.6971), (-0.3282, -0.9248, 0.7024), (-0.2284, -1.208, 0.316), (-0.3669, -1.031, 0.3214), (-0.2382, -1.239, -0.02358), (-0.3781, -1.062, -0.01824), (-0.2284, -1.208, -0.2709), (-0.3669, -1.031, -0.2656), (-0.3339, -0.9405, -0.496), (-0.1998, -1.117, -0.5014), (-0.1097, -0.8617, 0.9711), (-0.1081, -0.7625, 0.9747), (-0.08793, -0.9742, 0.9677), (-0.1104, -0.8638, 1.031), (-0.1089, -0.7646, 1.034), (-0.08866, -0.9762, 1.027), (-0.2365, -0.8864, -0.6328), (-0.183, -1.027, -0.6374), (-0.2401, -0.9522, -0.6351), (-0.298, 0.9169, 0.3269), (-0.3062, 0.9313, -0.01268), (-0.3014, 0.9469, 0.3283), (-0.3096, 0.9613, -0.01132), (-0.08584, 0.2428, 1.718), (-0.06838, 0.2428, 1.775), (-0.07945, 0.2272, 1.714), (-0.06199, 0.2272, 1.771)], [], [(96, 9, 20), (10, 66, 122, 121), (7, 6, 17, 18), (15, 4, 220, 222), (97, 11, 144, 147), (8, 7, 18, 19), (5, 4, 15, 16), (2, 1, 12, 13), (9, 8, 19, 20), (112, 114, 43, 65), (6, 5, 16, 17), (3, 2, 13, 14), (16, 15, 26, 27), (13, 12, 23, 24), (20, 19, 30, 31), (67, 56, 95, 76), (17, 16, 27, 28), (14, 13, 24, 25), (96, 20, 31), (108, 110, 0, 87), (18, 17, 28, 29), (15, 14, 25, 26), (12, 11, 22, 23), (19, 18, 29, 30), (29, 28, 39, 40), (26, 25, 36, 37), (23, 22, 33, 34), (30, 29, 40, 41), (27, 26, 37, 38), (24, 23, 34, 35), (31, 30, 41, 42), (56, 55, 87, 95), (28, 27, 38, 39), (25, 24, 35, 36), (96, 31, 42), (54, 65, 43, 32), (76, 0, 65, 54), (39, 38, 49, 50), (36, 35, 46, 47), (96, 42, 53), (95, 87, 0, 76), (40, 39, 50, 51), (37, 36, 47, 48), (34, 33, 44, 45), (41, 40, 51, 52), (38, 37, 48, 49), (35, 34, 45, 46), (42, 41, 52, 53), (52, 51, 62, 63), (49, 48, 59, 60), (46, 45, 56, 57), (53, 52, 63, 64), (55, 44, 117, 118), (50, 49, 60, 61), (47, 46, 57, 58), (96, 53, 64), (116, 99, 119, 124), (51, 50, 61, 62), (48, 47, 58, 59), (45, 44, 55, 56), (112, 65, 0, 110), (62, 61, 72, 73), (59, 58, 69, 70), (78, 67, 76, 54), (63, 62, 73, 74), (60, 59, 70, 71), (57, 56, 67, 68), (64, 63, 74, 75), (117, 10, 121, 123), (61, 60, 71, 72), (58, 57, 68, 69), (96, 64, 75), (75, 74, 85, 86), (108, 87, 88, 77), (72, 71, 82, 83), (69, 68, 79, 80), (96, 75, 86), (104, 106, 123, 121), (73, 72, 83, 84), (70, 69, 80, 81), (89, 78, 54, 32), (74, 73, 84, 85), (71, 70, 81, 82), (68, 67, 78, 79), (21, 120, 124, 119), (85, 84, 92, 93), (80, 79, 195, 197), (79, 78, 89, 90), (86, 85, 93, 94), (33, 22, 66, 10), (81, 80, 197, 199), (203, 200, 192, 193), (96, 86, 94), (44, 33, 10, 117), (84, 83, 91, 92), (185, 187, 205, 204), (126, 100, 98, 125), (101, 115, 103), (99, 129, 130, 119), (103, 115, 105), (102, 101, 103, 104), (105, 115, 107), (104, 103, 105, 106), (109, 107, 115), (106, 105, 107, 108), (108, 107, 109, 110), (111, 109, 115), (115, 98, 140, 143), (110, 109, 111, 112), (112, 111, 113, 114), (66, 21, 119, 130, 122), (118, 117, 123, 77), (77, 88, 118), (126, 125, 134, 133), (87, 55, 118, 88), (106, 108, 77, 123), (102, 104, 121, 122), (22, 11, 21, 66), (11, 97, 120, 21), (130, 129, 137, 138), (116, 128, 127, 99), (99, 127, 129), (125, 102, 131, 134), (102, 125, 98, 101), (132, 138, 137, 131), (136, 133, 134, 135), (135, 134, 131, 137), (129, 127, 135, 137), (102, 122, 132, 131), (122, 130, 138, 132), (127, 128, 136, 135), (98, 115, 101), (140, 139, 141, 142, 143), (140, 98, 228, 230), (111, 115, 143, 142), (113, 111, 142, 141), (146, 147, 144, 145), (12, 1, 146, 145), (169, 170, 150, 155), (159, 166, 174, 171), (165, 163, 172, 175), (11, 12, 161, 160, 156, 158), (162, 157, 168, 173), (150, 151, 182, 183), (144, 11, 158, 157, 162, 164), (12, 145, 167, 166, 159, 161), (145, 144, 164, 163, 165, 167), (156, 157, 158), (159, 160, 161), (162, 163, 164), (165, 166, 167), (156, 169, 168, 157), (172, 163, 162, 173), (159, 171, 170, 160), (165, 175, 174, 166), (156, 160, 170, 169), (171, 174, 148, 151), (173, 168, 154, 153), (170, 171, 151, 150), (172, 173, 153, 152), (175, 172, 152, 149), (168, 169, 155, 154), (174, 175, 149, 148), (178, 181, 183, 182, 180, 177, 176, 179), (148, 149, 177, 180), (155, 150, 183, 181), (149, 152, 176, 177), (151, 148, 180, 182), (152, 153, 179, 176), (154, 155, 181, 178), (153, 154, 178, 179), (83, 82, 201, 202), (83, 202, 218, 216), (79, 90, 188, 187), (82, 81, 199, 201), (198, 196, 190, 191), (200, 198, 191, 192), (194, 196, 197, 195), (196, 198, 199, 197), (198, 200, 201, 199), (200, 203, 202, 201), (196, 194, 189, 190), (195, 79, 187, 185), (194, 195, 185, 184), (189, 194, 184, 186), (208, 204, 209, 213), (186, 184, 208, 207), (187, 188, 206, 205), (184, 185, 204, 208), (210, 211, 212, 213, 209), (205, 206, 211, 210), (207, 208, 213, 212), (204, 205, 210, 209), (215, 216, 218, 217, 214), (203, 193, 214, 217), (202, 203, 217, 218), (91, 83, 216, 215), (222, 220, 224, 226), (14, 15, 222, 221), (3, 14, 221, 219), (224, 223, 225, 226), (219, 221, 225, 223), (221, 222, 226, 225), (229, 230, 234, 233), (98, 100, 227, 228), (139, 140, 230, 229), (232, 231, 233, 234), (230, 228, 232, 234), (228, 227, 231, 232), (96, 246, 9), (236, 332, 333, 290), (7, 244, 243, 6), (241, 409, 220, 4), (97, 147, 348, 237), (8, 245, 244, 7), (5, 242, 241, 4), (2, 239, 238, 1), (9, 246, 245, 8), (327, 289, 43, 114), (6, 243, 242, 5), (3, 240, 239, 2), (242, 253, 252, 241), (239, 250, 249, 238), (246, 257, 256, 245), (291, 300, 313, 280), (243, 254, 253, 242), (240, 251, 250, 239), (96, 257, 246), (323, 311, 235, 325), (244, 255, 254, 243), (241, 252, 251, 240), (238, 249, 248, 237), (245, 256, 255, 244), (255, 265, 264, 254), (252, 262, 261, 251), (249, 259, 258, 248), (256, 266, 265, 255), (253, 263, 262, 252), (250, 260, 259, 249), (257, 267, 266, 256), (280, 313, 311, 279), (254, 264, 263, 253), (251, 261, 260, 250), (96, 267, 257), (278, 32, 43, 289), (300, 278, 289, 235), (264, 274, 273, 263), (261, 271, 270, 260), (96, 277, 267), (313, 300, 235, 311), (265, 275, 274, 264), (262, 272, 271, 261), (259, 269, 268, 258), (266, 276, 275, 265), (263, 273, 272, 262), (260, 270, 269, 259), (267, 277, 276, 266), (276, 287, 286, 275), (273, 284, 283, 272), (270, 281, 280, 269), (277, 288, 287, 276), (279, 330, 329, 268), (274, 285, 284, 273), (271, 282, 281, 270), (96, 288, 277), (116, 124, 331, 315), (275, 286, 285, 274), (272, 283, 282, 271), (269, 280, 279, 268), (327, 325, 235, 289), (286, 297, 296, 285), (283, 294, 293, 282), (302, 278, 300, 291), (287, 298, 297, 286), (284, 295, 294, 283), (281, 292, 291, 280), (288, 299, 298, 287), (329, 334, 332, 236), (285, 296, 295, 284), (282, 293, 292, 281), (96, 299, 288), (299, 310, 309, 298), (323, 301, 312, 311), (296, 307, 306, 295), (293, 304, 303, 292), (96, 310, 299), (319, 332, 334, 321), (297, 308, 307, 296), (294, 305, 304, 293), (89, 32, 278, 302), (298, 309, 308, 297), (295, 306, 305, 294), (292, 303, 302, 291), (247, 331, 124, 120), (309, 93, 92, 308), (304, 392, 390, 303), (303, 90, 89, 302), (310, 94, 93, 309), (258, 236, 290, 248), (305, 394, 392, 304), (398, 193, 192, 395), (96, 94, 310), (268, 329, 236, 258), (308, 92, 91, 307), (387, 399, 400, 388), (126, 335, 314, 100), (316, 318, 328), (315, 331, 338, 337), (318, 320, 328), (317, 319, 318, 316), (320, 322, 328), (319, 321, 320, 318), (324, 328, 322), (321, 323, 322, 320), (323, 325, 324, 322), (326, 328, 324), (328, 347, 345, 314), (325, 327, 326, 324), (327, 114, 113, 326), (290, 333, 338, 331, 247), (330, 301, 334, 329), (301, 330, 312), (126, 133, 341, 335), (311, 312, 330, 279), (321, 334, 301, 323), (317, 333, 332, 319), (248, 290, 247, 237), (237, 247, 120, 97), (338, 344, 343, 337), (116, 315, 336, 128), (315, 337, 336), (335, 341, 339, 317), (317, 316, 314, 335), (340, 339, 343, 344), (136, 342, 341, 133), (342, 343, 339, 341), (337, 343, 342, 336), (317, 339, 340, 333), (333, 340, 344, 338), (336, 342, 136, 128), (314, 316, 328), (345, 347, 346, 141, 139), (345, 413, 412, 314), (326, 346, 347, 328), (113, 141, 346, 326), (146, 349, 348, 147), (238, 349, 146, 1), (371, 357, 352, 372), (361, 373, 376, 368), (367, 377, 374, 365), (237, 360, 358, 362, 363, 238), (364, 375, 370, 359), (352, 385, 384, 353), (348, 366, 364, 359, 360, 237), (238, 363, 361, 368, 369, 349), (349, 369, 367, 365, 366, 348), (358, 360, 359), (361, 363, 362), (364, 366, 365), (367, 369, 368), (358, 359, 370, 371), (374, 375, 364, 365), (361, 362, 372, 373), (367, 368, 376, 377), (358, 371, 372, 362), (373, 353, 350, 376), (375, 355, 356, 370), (372, 352, 353, 373), (374, 354, 355, 375), (377, 351, 354, 374), (370, 356, 357, 371), (376, 350, 351, 377), (380, 381, 378, 379, 382, 384, 385, 383), (350, 382, 379, 351), (357, 383, 385, 352), (351, 379, 378, 354), (353, 384, 382, 350), (354, 378, 381, 355), (356, 380, 383, 357), (355, 381, 380, 356), (307, 397, 396, 306), (307, 405, 407, 397), (303, 388, 188, 90), (306, 396, 394, 305), (393, 191, 190, 391), (395, 192, 191, 393), (389, 390, 392, 391), (391, 392, 394, 393), (393, 394, 396, 395), (395, 396, 397, 398), (391, 190, 189, 389), (390, 387, 388, 303), (389, 386, 387, 390), (189, 186, 386, 389), (401, 404, 402, 399), (186, 207, 401, 386), (388, 400, 206, 188), (386, 401, 399, 387), (403, 402, 404, 212, 211), (400, 403, 211, 206), (207, 212, 404, 401), (399, 402, 403, 400), (215, 214, 406, 407, 405), (398, 406, 214, 193), (397, 407, 406, 398), (91, 215, 405, 307), (409, 411, 224, 220), (240, 408, 409, 241), (3, 219, 408, 240), (224, 411, 410, 223), (219, 223, 410, 408), (408, 410, 411, 409), (229, 233, 415, 413), (314, 412, 227, 100), (139, 229, 413, 345), (414, 415, 233, 231), (413, 415, 414, 412), (412, 414, 231, 227)])
_uv = me_sphere_001.uv_layers.new(name='UVMap')
_uv.uv.foreach_set('vector', [0.1909, 0.9287, 0.1906, 0.9278, 0.1913, 0.9278, 0.3219, 0.2167, 0.3212, 0.2167, 0.3212, 0.2167, 0.3219, 0.2167, 0.1906, 0.9259, 0.1906, 0.925, 0.1913, 0.925, 0.1913, 0.9259, 0.1913, 0.9231, 0.1906, 0.9231, 0.1906, 0.9231, 0.1913, 0.9231, 0.9284, 0.932, 0.9291, 0.932, 0.9291, 0.932, 0.9284, 0.932, 0.1906, 0.9268, 0.1906, 0.9259, 0.1913, 0.9259, 0.1913, 0.9268, 0.1906, 0.9241, 0.1906, 0.9231, 0.1913, 0.9231, 0.1913, 0.9241, 0.1906, 0.9213, 0.1906, 0.9204, 0.1913, 0.9204, 0.1913, 0.9213, 0.1906, 0.9278, 0.1906, 0.9268, 0.1913, 0.9268, 0.1913, 0.9278, 0.3247, 0.2167, 0.3254, 0.2167, 0.3254, 0.2167, 0.3247, 0.2167, 0.1906, 0.925, 0.1906, 0.9241, 0.1913, 0.9241, 0.1913, 0.925, 0.1906, 0.9222, 0.1906, 0.9213, 0.1913, 0.9213, 0.1913, 0.9222, 0.1913, 0.9241, 0.1913, 0.9231, 0.192, 0.9231, 0.192, 0.9241, 0.3659, 0.9088, 0.3659, 0.9079, 0.3666, 0.9079, 0.3666, 0.9088, 0.1913, 0.9278, 0.1913, 0.9268, 0.192, 0.9268, 0.192, 0.9278, 0.9325, 0.9329, 0.9318, 0.9329, 0.9318, 0.9329, 0.9325, 0.9329, 0.1913, 0.925, 0.1913, 0.9241, 0.192, 0.9241, 0.192, 0.925, 0.3659, 0.9097, 0.3659, 0.9088, 0.3666, 0.9088, 0.3666, 0.9097, 0.1916, 0.9287, 0.1913, 0.9278, 0.192, 0.9278, 0.3233, 0.2167, 0.324, 0.2167, 0.324, 0.2167, 0.3233, 0.2167, 0.1913, 0.9259, 0.1913, 0.925, 0.192, 0.925, 0.192, 0.9259, 0.3219, 0.9231, 0.3219, 0.9222, 0.3225, 0.9222, 0.3225, 0.9231, 0.9797, 0.8766, 0.9797, 0.8757, 0.9804, 0.8757, 0.9804, 0.8766, 0.1913, 0.9268, 0.1913, 0.9259, 0.192, 0.9259, 0.192, 0.9268, 0.192, 0.9259, 0.192, 0.925, 0.1927, 0.925, 0.1927, 0.9259, 0.3715, 0.9294, 0.3715, 0.9285, 0.3722, 0.9285, 0.3722, 0.9294, 0.192, 0.9204, 0.192, 0.9195, 0.1927, 0.9195, 0.1927, 0.9204, 0.192, 0.9268, 0.192, 0.9259, 0.1927, 0.9259, 0.1927, 0.9268, 0.192, 0.9241, 0.192, 0.9231, 0.1927, 0.9231, 0.1927, 0.9241, 0.192, 0.9213, 0.192, 0.9204, 0.1927, 0.9204, 0.1927, 0.9213, 0.192, 0.9278, 0.192, 0.9268, 0.1927, 0.9268, 0.1927, 0.9278, 0.9318, 0.9329, 0.9318, 0.932, 0.9318, 0.932, 0.9318, 0.9329, 0.192, 0.925, 0.192, 0.9241, 0.1927, 0.9241, 0.1927, 0.925, 0.192, 0.9222, 0.192, 0.9213, 0.1927, 0.9213, 0.1927, 0.9222, 0.1923, 0.9287, 0.192, 0.9278, 0.1927, 0.9278, 0.3247, 0.2176, 0.3247, 0.2167, 0.3254, 0.2167, 0.3254, 0.2176, 0.324, 0.2176, 0.324, 0.2167, 0.3247, 0.2167, 0.3247, 0.2176, 0.1927, 0.925, 0.1927, 0.9241, 0.1933, 0.9241, 0.1933, 0.925, 0.3706, 0.9285, 0.3706, 0.9276, 0.3713, 0.9276, 0.3713, 0.9285, 0.193, 0.9287, 0.1927, 0.9278, 0.1933, 0.9278, 0.3233, 0.2176, 0.3233, 0.2167, 0.324, 0.2167, 0.324, 0.2176, 0.1927, 0.9259, 0.1927, 0.925, 0.1933, 0.925, 0.1933, 0.9259, 0.3216, 0.9231, 0.3216, 0.9222, 0.3223, 0.9222, 0.3223, 0.9231, 0.3706, 0.9266, 0.3706, 0.9257, 0.3713, 0.9257, 0.3713, 0.9266, 0.1927, 0.9268, 0.1927, 0.9259, 0.1933, 0.9259, 0.1933, 0.9268, 0.1927, 0.9241, 0.1927, 0.9231, 0.1933, 0.9231, 0.1933, 0.9241, 0.3706, 0.9276, 0.3706, 0.9266, 0.3713, 0.9266, 0.3713, 0.9276, 0.1927, 0.9278, 0.1927, 0.9268, 0.1933, 0.9268, 0.1933, 0.9278, 0.1933, 0.9268, 0.1933, 0.9259, 0.194, 0.9259, 0.194, 0.9268, 0.1933, 0.9241, 0.1933, 0.9231, 0.194, 0.9231, 0.194, 0.9241, 0.1933, 0.9213, 0.1933, 0.9204, 0.194, 0.9204, 0.194, 0.9213, 0.1933, 0.9278, 0.1933, 0.9268, 0.194, 0.9268, 0.194, 0.9278, 1.064, 0.2167, 1.064, 0.2167, 1.064, 0.2167, 1.064, 0.2167, 0.1933, 0.925, 0.1933, 0.9241, 0.194, 0.9241, 0.194, 0.925, 0.1933, 0.9222, 0.1933, 0.9213, 0.194, 0.9213, 0.194, 0.9222, 0.1937, 0.9287, 0.1933, 0.9278, 0.194, 0.9278, 0.3199, 0.2167, 0.3206, 0.2167, 0.3206, 0.2167, 0.3199, 0.2167, 0.1933, 0.9259, 0.1933, 0.925, 0.194, 0.925, 0.194, 0.9259, 0.3729, 0.9294, 0.3729, 0.9285, 0.3736, 0.9285, 0.3736, 0.9294, 0.1933, 0.9204, 0.1933, 0.9195, 0.194, 0.9195, 0.194, 0.9204, 0.3247, 0.2167, 0.3247, 0.2167, 0.324, 0.2167, 0.324, 0.2167, 0.194, 0.9259, 0.194, 0.925, 0.1947, 0.925, 0.1947, 0.9259, 0.3246, 0.9231, 0.3246, 0.9222, 0.3253, 0.9222, 0.3253, 0.9231, 0.9332, 0.9329, 0.9325, 0.9329, 0.9325, 0.9329, 0.9332, 0.9329, 0.194, 0.9268, 0.194, 0.9259, 0.1947, 0.9259, 0.1947, 0.9268, 0.194, 0.9241, 0.194, 0.9231, 0.1947, 0.9231, 0.1947, 0.9241, 0.3703, 0.915, 0.3703, 0.9141, 0.371, 0.9141, 0.371, 0.915, 0.194, 0.9278, 0.194, 0.9268, 0.1947, 0.9268, 0.1947, 0.9278, 0.3226, 0.2167, 0.3219, 0.2167, 0.3219, 0.2167, 0.3226, 0.2167, 0.194, 0.925, 0.194, 0.9241, 0.1947, 0.9241, 0.1947, 0.925, 0.3703, 0.916, 0.3703, 0.915, 0.371, 0.915, 0.371, 0.916, 0.1944, 0.9287, 0.194, 0.9278, 0.1947, 0.9278, 0.1947, 0.9278, 0.1947, 0.9268, 0.1954, 0.9268, 0.1954, 0.9278, 0.3233, 0.2167, 0.3233, 0.2167, 0.3233, 0.2167, 0.3233, 0.2167, 0.1947, 0.925, 0.1947, 0.9241, 0.1954, 0.9241, 0.1954, 0.925, 0.1947, 0.9222, 0.1947, 0.9213, 0.1954, 0.9213, 0.1954, 0.9222, 0.1951, 0.9287, 0.1947, 0.9278, 0.1954, 0.9278, 0.3219, 0.2167, 0.3226, 0.2167, 0.3226, 0.2167, 0.3219, 0.2167, 0.1947, 0.9259, 0.1947, 0.925, 0.1954, 0.925, 0.1954, 0.9259, 0.3743, 0.9294, 0.3743, 0.9285, 0.375, 0.9285, 0.375, 0.9294, 0.9339, 0.9329, 0.9332, 0.9329, 0.9332, 0.9329, 0.9339, 0.9329, 0.1947, 0.9268, 0.1947, 0.9259, 0.1954, 0.9259, 0.1954, 0.9268, 0.1947, 0.9241, 0.1947, 0.9231, 0.1954, 0.9231, 0.1954, 0.9241, 0.1947, 0.9213, 0.1947, 0.9204, 0.1954, 0.9204, 0.1954, 0.9213, 0.3189, 0.248, 0.3182, 0.248, 0.3182, 0.248, 0.3189, 0.248, 0.1954, 0.9268, 0.1954, 0.9259, 0.1961, 0.9259, 0.1961, 0.9268, 0.9659, 0.4342, 0.9659, 0.4333, 0.9659, 0.4333, 0.9659, 0.4342, 0.9332, 0.9338, 0.9332, 0.9329, 0.9339, 0.9329, 0.9339, 0.9338, 0.1954, 0.9278, 0.1954, 0.9268, 0.1961, 0.9268, 0.1961, 0.9278, 1.063, 0.2167, 1.062, 0.2167, 1.062, 0.2167, 1.063, 0.2167, 0.9659, 0.4351, 0.9659, 0.4342, 0.9659, 0.4342, 0.9659, 0.4351, 0.9661, 0.4369, 0.9661, 0.436, 0.9665, 0.436, 0.9665, 0.4369, 0.1958, 0.9287, 0.1954, 0.9278, 0.1961, 0.9278, 1.064, 0.2167, 1.063, 0.2167, 1.063, 0.2167, 1.064, 0.2167, 0.1954, 0.9259, 0.1954, 0.925, 0.1961, 0.925, 0.1961, 0.9259, 0.9332, 0.9338, 0.9332, 0.9338, 0.9332, 0.9338, 0.9332, 0.9338, 0.3199, 0.2162, 0.3199, 0.2157, 0.3206, 0.2157, 0.3206, 0.2162, 0.3212, 0.2157, 0.3226, 0.2157, 0.3219, 0.2157, 0.3206, 0.2167, 0.3282, 0.2259, 0.3209, 0.2167, 0.3206, 0.2167, 0.3219, 0.2157, 0.3226, 0.2157, 0.3226, 0.2157, 0.3212, 0.2167, 0.3212, 0.2157, 0.3219, 0.2157, 0.3219, 0.2167, 0.3226, 0.2157, 0.3226, 0.2157, 0.3233, 0.2157, 0.3219, 0.2167, 0.3219, 0.2157, 0.3226, 0.2157, 0.3226, 0.2167, 0.324, 0.2157, 0.3233, 0.2157, 0.3226, 0.2157, 0.3226, 0.2167, 0.3226, 0.2157, 0.3233, 0.2157, 0.3233, 0.2167, 0.3233, 0.2167, 0.3233, 0.2157, 0.324, 0.2157, 0.324, 0.2167, 0.3247, 0.2157, 0.324, 0.2157, 0.3226, 0.2157, 0.3226, 0.2157, 0.3206, 0.2157, 0.3206, 0.2157, 0.3226, 0.2157, 0.324, 0.2167, 0.324, 0.2157, 0.3247, 0.2157, 0.3247, 0.2167, 0.3247, 0.2167, 0.3247, 0.2157, 0.3254, 0.2157, 0.3254, 0.2167, 0.3212, 0.2167, 0.3206, 0.2167, 0.3206, 0.2167, 0.3209, 0.2167, 0.3212, 0.2167, 0.3233, 0.2167, 0.3226, 0.2167, 0.3226, 0.2167, 0.3233, 0.2167, 0.3233, 0.2167, 0.3233, 0.2167, 0.3233, 0.2167, 0.4553, 0.9295, 0.456, 0.9295, 0.456, 0.9295, 0.4553, 0.9295, 0.3233, 0.2167, 0.3233, 0.2167, 0.3233, 0.2167, 0.3233, 0.2167, 0.3226, 0.2167, 0.3233, 0.2167, 0.3233, 0.2167, 0.3226, 0.2167, 0.3212, 0.2167, 0.3219, 0.2167, 0.3219, 0.2167, 0.3212, 0.2167, 0.9298, 0.932, 0.9291, 0.932, 0.9291, 0.932, 0.9298, 0.932, 0.3251, 0.4252, 0.3244, 0.4252, 0.3244, 0.4252, 0.3251, 0.4252, 0.4564, 0.93, 0.4636, 0.9392, 0.4636, 0.9392, 0.4564, 0.93, 0.3199, 0.2167, 0.3199, 0.2164, 0.3206, 0.2164, 0.3206, 0.2167, 0.3206, 0.2167, 0.3206, 0.2164, 0.3282, 0.2259, 0.456, 0.9295, 0.4567, 0.93, 0.4567, 0.93, 0.456, 0.9295, 0.3212, 0.2167, 0.3206, 0.2162, 0.3206, 0.2157, 0.3212, 0.2157, 0.4567, 0.93, 0.4564, 0.93, 0.4636, 0.9392, 0.4567, 0.93, 0.4553, 0.9297, 0.4553, 0.9295, 0.456, 0.9295, 0.456, 0.9297, 0.456, 0.9297, 0.456, 0.9295, 0.4567, 0.93, 0.4636, 0.9392, 0.4636, 0.9392, 0.456, 0.9297, 0.456, 0.9297, 0.4636, 0.9392, 0.4567, 0.93, 0.4567, 0.93, 0.4567, 0.93, 0.4567, 0.93, 0.4567, 0.93, 0.4564, 0.93, 0.4564, 0.93, 0.4567, 0.93, 0.456, 0.9297, 0.4553, 0.9297, 0.4553, 0.9297, 0.456, 0.9297, 0.3206, 0.2157, 0.3226, 0.2157, 0.3212, 0.2157, 0.3206, 0.2157, 0.3199, 0.2157, 0.3254, 0.2157, 0.3247, 0.2157, 0.3226, 0.2157, 0.9343, 0.07184, 0.9343, 0.07184, 0.9343, 0.07184, 0.9343, 0.07184, 0.3247, 0.2157, 0.3226, 0.2157, 0.3226, 0.2157, 0.3247, 0.2157, 0.3254, 0.2157, 0.3247, 0.2157, 0.3247, 0.2157, 0.3254, 0.2157, 0.9692, 0.2321, 0.9692, 0.2312, 0.9699, 0.2312, 0.9699, 0.2321, 0.9291, 0.9329, 0.9284, 0.9329, 0.9284, 0.9329, 0.9291, 0.9329, 0.9291, 0.9322, 0.9291, 0.9327, 0.9291, 0.9327, 0.9291, 0.9322, 0.9291, 0.9329, 0.9291, 0.9329, 0.9291, 0.9329, 0.9291, 0.9329, 0.9291, 0.9327, 0.9291, 0.9322, 0.9291, 0.9322, 0.9291, 0.9327, 0.9291, 0.932, 0.9291, 0.9329, 0.9291, 0.9329, 0.9291, 0.9327, 0.9291, 0.9322, 0.9291, 0.932, 0.9291, 0.932, 0.9291, 0.932, 0.9291, 0.932, 0.9291, 0.932, 0.9291, 0.9327, 0.9291, 0.9329, 0.9291, 0.9329, 0.9291, 0.9327, 0.9291, 0.932, 0.9291, 0.932, 0.9291, 0.932, 0.9291, 0.932, 0.9291, 0.932, 0.9291, 0.932, 0.9291, 0.9329, 0.9291, 0.9329, 0.9291, 0.9329, 0.9291, 0.9329, 0.9291, 0.9329, 0.9291, 0.9329, 0.9291, 0.9329, 0.9291, 0.932, 0.9291, 0.932, 0.9291, 0.9322, 0.9291, 0.9327, 0.9291, 0.9329, 0.9291, 0.9322, 0.9291, 0.932, 0.9291, 0.932, 0.9291, 0.9329, 0.9291, 0.9329, 0.9291, 0.9329, 0.9291, 0.932, 0.9291, 0.932, 0.9291, 0.932, 0.9291, 0.9327, 0.9291, 0.9329, 0.9291, 0.9329, 0.9291, 0.9322, 0.9291, 0.9322, 0.9291, 0.932, 0.9291, 0.932, 0.9291, 0.9322, 0.9291, 0.9322, 0.9291, 0.932, 0.9291, 0.932, 0.9291, 0.9329, 0.9291, 0.9329, 0.9291, 0.9327, 0.9291, 0.9327, 0.9291, 0.9327, 0.9291, 0.9327, 0.9291, 0.9329, 0.9291, 0.9329, 0.9291, 0.9322, 0.9291, 0.9327, 0.9291, 0.9327, 0.9291, 0.9322, 0.9291, 0.9329, 0.9291, 0.9329, 0.9291, 0.9329, 0.9291, 0.9329, 0.1913, 0.9195, 0.1913, 0.9195, 0.1913, 0.9195, 0.1913, 0.9195, 0.9291, 0.9327, 0.9291, 0.9329, 0.9291, 0.9329, 0.9291, 0.9327, 0.9291, 0.9322, 0.9291, 0.932, 0.9291, 0.932, 0.9291, 0.9322, 0.9291, 0.9327, 0.9291, 0.9322, 0.9291, 0.9322, 0.9291, 0.9327, 0.1913, 0.9195, 0.1913, 0.9196, 0.1913, 0.9196, 0.1913, 0.9195, 0.9291, 0.9329, 0.9291, 0.9327, 0.9291, 0.9327, 0.9291, 0.9329, 0.9764, 0.3939, 0.9764, 0.394, 0.9764, 0.3946, 0.9764, 0.3948, 0.9764, 0.3948, 0.9764, 0.3946, 0.9764, 0.3941, 0.9764, 0.3939, 0.9291, 0.9329, 0.9291, 0.9327, 0.9291, 0.9327, 0.9291, 0.9329, 0.9291, 0.9322, 0.9291, 0.9327, 0.9291, 0.9327, 0.9291, 0.9322, 0.9291, 0.9327, 0.9291, 0.9322, 0.9291, 0.9322, 0.9291, 0.9327, 0.9291, 0.9329, 0.9291, 0.9329, 0.9291, 0.9329, 0.9291, 0.9329, 0.9291, 0.9322, 0.9291, 0.932, 0.9291, 0.932, 0.9291, 0.9322, 0.9291, 0.932, 0.9291, 0.9322, 0.9291, 0.9322, 0.9291, 0.932, 0.9291, 0.932, 0.9291, 0.932, 0.9291, 0.932, 0.9291, 0.932, 0.9659, 0.4369, 0.9659, 0.436, 0.9659, 0.436, 0.9659, 0.4369, 0.9659, 0.4369, 0.9659, 0.4369, 0.9659, 0.4369, 0.9659, 0.4369, 0.1954, 0.9213, 0.1961, 0.9213, 0.1961, 0.9213, 0.1954, 0.9213, 0.9659, 0.436, 0.9659, 0.4351, 0.9659, 0.4351, 0.9659, 0.436, 0.9661, 0.4351, 0.9661, 0.4342, 0.9665, 0.4342, 0.9665, 0.4351, 0.9661, 0.436, 0.9661, 0.4351, 0.9665, 0.4351, 0.9665, 0.436, 0.9661, 0.4333, 0.9661, 0.4342, 0.9659, 0.4342, 0.9659, 0.4333, 0.9661, 0.4342, 0.9661, 0.4351, 0.9659, 0.4351, 0.9659, 0.4342, 0.9661, 0.4351, 0.9661, 0.436, 0.9659, 0.436, 0.9659, 0.4351, 0.9661, 0.436, 0.9661, 0.4369, 0.9659, 0.4369, 0.9659, 0.436, 0.9661, 0.4342, 0.9661, 0.4333, 0.9665, 0.4333, 0.9665, 0.4342, 0.9659, 0.4333, 0.9659, 0.4333, 0.9659, 0.4333, 0.9659, 0.4333, 0.9661, 0.4333, 0.9659, 0.4333, 0.9659, 0.4333, 0.9661, 0.4333, 0.9665, 0.4333, 0.9661, 0.4333, 0.9661, 0.4333, 0.9665, 0.4333, 0.9368, 0.0328, 0.9365, 0.0328, 0.9365, 0.0328, 0.9368, 0.0328, 0.9339, 0.9338, 0.9335, 0.9338, 0.9335, 0.9338, 0.9339, 0.9338, 0.1954, 0.9213, 0.1961, 0.9213, 0.1961, 0.9213, 0.1954, 0.9213, 0.9335, 0.9338, 0.9332, 0.9338, 0.9332, 0.9338, 0.9335, 0.9338, 0.9365, 0.0328, 0.9372, 0.0328, 0.9372, 0.0328, 0.9368, 0.0328, 0.9365, 0.0328, 0.1954, 0.9213, 0.1961, 0.9213, 0.1961, 0.9213, 0.1954, 0.9213, 0.9372, 0.0328, 0.9368, 0.0328, 0.9368, 0.0328, 0.9372, 0.0328, 0.9365, 0.0328, 0.9365, 0.0328, 0.9365, 0.0328, 0.9365, 0.0328, 0.9665, 0.4369, 0.9659, 0.4369, 0.9659, 0.4369, 0.9661, 0.4369, 0.9665, 0.4369, 0.9661, 0.4369, 0.9665, 0.4369, 0.9665, 0.4369, 0.9661, 0.4369, 0.9659, 0.4369, 0.9661, 0.4369, 0.9661, 0.4369, 0.9659, 0.4369, 0.1961, 0.925, 0.1954, 0.925, 0.1954, 0.925, 0.1961, 0.925, 0.9253, 0.9007, 0.9253, 0.9007, 0.9253, 0.9007, 0.9253, 0.9007, 0.3219, 0.9222, 0.3219, 0.9231, 0.3219, 0.9231, 0.3219, 0.9222, 0.1906, 0.9222, 0.1913, 0.9222, 0.1913, 0.9222, 0.1906, 0.9222, 0.2792, 0.2439, 0.2792, 0.2439, 0.2792, 0.2439, 0.2792, 0.2439, 0.9253, 0.9007, 0.9253, 0.9007, 0.9253, 0.9007, 0.9253, 0.9007, 0.9279, 0.9007, 0.9279, 0.9007, 0.9279, 0.9007, 0.9279, 0.9007, 0.9336, 0.07184, 0.9343, 0.07184, 0.9343, 0.07184, 0.9336, 0.07184, 0.9343, 0.07184, 0.9336, 0.07184, 0.9336, 0.07184, 0.9343, 0.07184, 0.9336, 0.07184, 0.9343, 0.07184, 0.9343, 0.07184, 0.9336, 0.07184, 0.09693, 0.5661, 0.09624, 0.5661, 0.09624, 0.5661, 0.09693, 0.5661, 0.9343, 0.07184, 0.9343, 0.07184, 0.9343, 0.07184, 0.9343, 0.07184, 0.9343, 0.07184, 0.9336, 0.07184, 0.9336, 0.07184, 0.9343, 0.07184, 0.1909, 0.9287, 0.1913, 0.9278, 0.1906, 0.9278, 0.3219, 0.2167, 0.3219, 0.2167, 0.3212, 0.2167, 0.3212, 0.2167, 0.1906, 0.9259, 0.1913, 0.9259, 0.1913, 0.925, 0.1906, 0.925, 0.1913, 0.9231, 0.1913, 0.9231, 0.1906, 0.9231, 0.1906, 0.9231, 0.9284, 0.932, 0.9284, 0.932, 0.9291, 0.932, 0.9291, 0.932, 0.1906, 0.9268, 0.1913, 0.9268, 0.1913, 0.9259, 0.1906, 0.9259, 0.1906, 0.9241, 0.1913, 0.9241, 0.1913, 0.9231, 0.1906, 0.9231, 0.1906, 0.9213, 0.1913, 0.9213, 0.1913, 0.9204, 0.1906, 0.9204, 0.1906, 0.9278, 0.1913, 0.9278, 0.1913, 0.9268, 0.1906, 0.9268, 0.3247, 0.2167, 0.3247, 0.2167, 0.3254, 0.2167, 0.3254, 0.2167, 0.1906, 0.925, 0.1913, 0.925, 0.1913, 0.9241, 0.1906, 0.9241, 0.1906, 0.9222, 0.1913, 0.9222, 0.1913, 0.9213, 0.1906, 0.9213, 0.1913, 0.9241, 0.192, 0.9241, 0.192, 0.9231, 0.1913, 0.9231, 0.3659, 0.9088, 0.3666, 0.9088, 0.3666, 0.9079, 0.3659, 0.9079, 0.1913, 0.9278, 0.192, 0.9278, 0.192, 0.9268, 0.1913, 0.9268, 0.9325, 0.9329, 0.9325, 0.9329, 0.9318, 0.9329, 0.9318, 0.9329, 0.1913, 0.925, 0.192, 0.925, 0.192, 0.9241, 0.1913, 0.9241, 0.3659, 0.9097, 0.3666, 0.9097, 0.3666, 0.9088, 0.3659, 0.9088, 0.1916, 0.9287, 0.192, 0.9278, 0.1913, 0.9278, 0.3233, 0.2167, 0.3233, 0.2167, 0.324, 0.2167, 0.324, 0.2167, 0.1913, 0.9259, 0.192, 0.9259, 0.192, 0.925, 0.1913, 0.925, 0.3219, 0.9231, 0.3225, 0.9231, 0.3225, 0.9222, 0.3219, 0.9222, 0.9797, 0.8766, 0.9804, 0.8766, 0.9804, 0.8757, 0.9797, 0.8757, 0.1913, 0.9268, 0.192, 0.9268, 0.192, 0.9259, 0.1913, 0.9259, 0.192, 0.9259, 0.1927, 0.9259, 0.1927, 0.925, 0.192, 0.925, 0.3715, 0.9294, 0.3722, 0.9294, 0.3722, 0.9285, 0.3715, 0.9285, 0.192, 0.9204, 0.1927, 0.9204, 0.1927, 0.9195, 0.192, 0.9195, 0.192, 0.9268, 0.1927, 0.9268, 0.1927, 0.9259, 0.192, 0.9259, 0.192, 0.9241, 0.1927, 0.9241, 0.1927, 0.9231, 0.192, 0.9231, 0.192, 0.9213, 0.1927, 0.9213, 0.1927, 0.9204, 0.192, 0.9204, 0.192, 0.9278, 0.1927, 0.9278, 0.1927, 0.9268, 0.192, 0.9268, 0.9318, 0.9329, 0.9318, 0.9329, 0.9318, 0.932, 0.9318, 0.932, 0.192, 0.925, 0.1927, 0.925, 0.1927, 0.9241, 0.192, 0.9241, 0.192, 0.9222, 0.1927, 0.9222, 0.1927, 0.9213, 0.192, 0.9213, 0.1923, 0.9287, 0.1927, 0.9278, 0.192, 0.9278, 0.3247, 0.2176, 0.3254, 0.2176, 0.3254, 0.2167, 0.3247, 0.2167, 0.324, 0.2176, 0.3247, 0.2176, 0.3247, 0.2167, 0.324, 0.2167, 0.1927, 0.925, 0.1933, 0.925, 0.1933, 0.9241, 0.1927, 0.9241, 0.3706, 0.9285, 0.3713, 0.9285, 0.3713, 0.9276, 0.3706, 0.9276, 0.193, 0.9287, 0.1933, 0.9278, 0.1927, 0.9278, 0.3233, 0.2176, 0.324, 0.2176, 0.324, 0.2167, 0.3233, 0.2167, 0.1927, 0.9259, 0.1933, 0.9259, 0.1933, 0.925, 0.1927, 0.925, 0.3216, 0.9231, 0.3223, 0.9231, 0.3223, 0.9222, 0.3216, 0.9222, 0.3706, 0.9266, 0.3713, 0.9266, 0.3713, 0.9257, 0.3706, 0.9257, 0.1927, 0.9268, 0.1933, 0.9268, 0.1933, 0.9259, 0.1927, 0.9259, 0.1927, 0.9241, 0.1933, 0.9241, 0.1933, 0.9231, 0.1927, 0.9231, 0.3706, 0.9276, 0.3713, 0.9276, 0.3713, 0.9266, 0.3706, 0.9266, 0.1927, 0.9278, 0.1933, 0.9278, 0.1933, 0.9268, 0.1927, 0.9268, 0.1933, 0.9268, 0.194, 0.9268, 0.194, 0.9259, 0.1933, 0.9259, 0.1933, 0.9241, 0.194, 0.9241, 0.194, 0.9231, 0.1933, 0.9231, 0.1933, 0.9213, 0.194, 0.9213, 0.194, 0.9204, 0.1933, 0.9204, 0.1933, 0.9278, 0.194, 0.9278, 0.194, 0.9268, 0.1933, 0.9268, 1.064, 0.2167, 1.064, 0.2167, 1.064, 0.2167, 1.064, 0.2167, 0.1933, 0.925, 0.194, 0.925, 0.194, 0.9241, 0.1933, 0.9241, 0.1933, 0.9222, 0.194, 0.9222, 0.194, 0.9213, 0.1933, 0.9213, 0.1937, 0.9287, 0.194, 0.9278, 0.1933, 0.9278, 0.3199, 0.2167, 0.3199, 0.2167, 0.3206, 0.2167, 0.3206, 0.2167, 0.1933, 0.9259, 0.194, 0.9259, 0.194, 0.925, 0.1933, 0.925, 0.3729, 0.9294, 0.3736, 0.9294, 0.3736, 0.9285, 0.3729, 0.9285, 0.1933, 0.9204, 0.194, 0.9204, 0.194, 0.9195, 0.1933, 0.9195, 0.3247, 0.2167, 0.324, 0.2167, 0.324, 0.2167, 0.3247, 0.2167, 0.194, 0.9259, 0.1947, 0.9259, 0.1947, 0.925, 0.194, 0.925, 0.3246, 0.9231, 0.3253, 0.9231, 0.3253, 0.9222, 0.3246, 0.9222, 0.9332, 0.9329, 0.9332, 0.9329, 0.9325, 0.9329, 0.9325, 0.9329, 0.194, 0.9268, 0.1947, 0.9268, 0.1947, 0.9259, 0.194, 0.9259, 0.194, 0.9241, 0.1947, 0.9241, 0.1947, 0.9231, 0.194, 0.9231, 0.3703, 0.915, 0.371, 0.915, 0.371, 0.9141, 0.3703, 0.9141, 0.194, 0.9278, 0.1947, 0.9278, 0.1947, 0.9268, 0.194, 0.9268, 0.3226, 0.2167, 0.3226, 0.2167, 0.3219, 0.2167, 0.3219, 0.2167, 0.194, 0.925, 0.1947, 0.925, 0.1947, 0.9241, 0.194, 0.9241, 0.3703, 0.916, 0.371, 0.916, 0.371, 0.915, 0.3703, 0.915, 0.1944, 0.9287, 0.1947, 0.9278, 0.194, 0.9278, 0.1947, 0.9278, 0.1954, 0.9278, 0.1954, 0.9268, 0.1947, 0.9268, 0.3233, 0.2167, 0.3233, 0.2167, 0.3233, 0.2167, 0.3233, 0.2167, 0.1947, 0.925, 0.1954, 0.925, 0.1954, 0.9241, 0.1947, 0.9241, 0.1947, 0.9222, 0.1954, 0.9222, 0.1954, 0.9213, 0.1947, 0.9213, 0.1951, 0.9287, 0.1954, 0.9278, 0.1947, 0.9278, 0.3219, 0.2167, 0.3219, 0.2167, 0.3226, 0.2167, 0.3226, 0.2167, 0.1947, 0.9259, 0.1954, 0.9259, 0.1954, 0.925, 0.1947, 0.925, 0.3743, 0.9294, 0.375, 0.9294, 0.375, 0.9285, 0.3743, 0.9285, 0.9339, 0.9329, 0.9339, 0.9329, 0.9332, 0.9329, 0.9332, 0.9329, 0.1947, 0.9268, 0.1954, 0.9268, 0.1954, 0.9259, 0.1947, 0.9259, 0.1947, 0.9241, 0.1954, 0.9241, 0.1954, 0.9231, 0.1947, 0.9231, 0.1947, 0.9213, 0.1954, 0.9213, 0.1954, 0.9204, 0.1947, 0.9204, 0.3189, 0.248, 0.3189, 0.248, 0.3182, 0.248, 0.3182, 0.248, 0.1954, 0.9268, 0.1961, 0.9268, 0.1961, 0.9259, 0.1954, 0.9259, 0.9659, 0.4342, 0.9659, 0.4342, 0.9659, 0.4333, 0.9659, 0.4333, 0.9332, 0.9338, 0.9339, 0.9338, 0.9339, 0.9329, 0.9332, 0.9329, 0.1954, 0.9278, 0.1961, 0.9278, 0.1961, 0.9268, 0.1954, 0.9268, 1.063, 0.2167, 1.063, 0.2167, 1.062, 0.2167, 1.062, 0.2167, 0.9659, 0.4351, 0.9659, 0.4351, 0.9659, 0.4342, 0.9659, 0.4342, 0.9661, 0.4369, 0.9665, 0.4369, 0.9665, 0.436, 0.9661, 0.436, 0.1958, 0.9287, 0.1961, 0.9278, 0.1954, 0.9278, 1.064, 0.2167, 1.064, 0.2167, 1.063, 0.2167, 1.063, 0.2167, 0.1954, 0.9259, 0.1961, 0.9259, 0.1961, 0.925, 0.1954, 0.925, 0.9332, 0.9338, 0.9332, 0.9338, 0.9332, 0.9338, 0.9332, 0.9338, 0.3199, 0.2162, 0.3206, 0.2162, 0.3206, 0.2157, 0.3199, 0.2157, 0.3212, 0.2157, 0.3219, 0.2157, 0.3226, 0.2157, 0.3206, 0.2167, 0.3206, 0.2167, 0.3209, 0.2167, 0.3282, 0.2259, 0.3219, 0.2157, 0.3226, 0.2157, 0.3226, 0.2157, 0.3212, 0.2167, 0.3219, 0.2167, 0.3219, 0.2157, 0.3212, 0.2157, 0.3226, 0.2157, 0.3233, 0.2157, 0.3226, 0.2157, 0.3219, 0.2167, 0.3226, 0.2167, 0.3226, 0.2157, 0.3219, 0.2157, 0.324, 0.2157, 0.3226, 0.2157, 0.3233, 0.2157, 0.3226, 0.2167, 0.3233, 0.2167, 0.3233, 0.2157, 0.3226, 0.2157, 0.3233, 0.2167, 0.324, 0.2167, 0.324, 0.2157, 0.3233, 0.2157, 0.3247, 0.2157, 0.3226, 0.2157, 0.324, 0.2157, 0.3226, 0.2157, 0.3226, 0.2157, 0.3206, 0.2157, 0.3206, 0.2157, 0.324, 0.2167, 0.3247, 0.2167, 0.3247, 0.2157, 0.324, 0.2157, 0.3247, 0.2167, 0.3254, 0.2167, 0.3254, 0.2157, 0.3247, 0.2157, 0.3212, 0.2167, 0.3212, 0.2167, 0.3209, 0.2167, 0.3206, 0.2167, 0.3206, 0.2167, 0.3233, 0.2167, 0.3233, 0.2167, 0.3226, 0.2167, 0.3226, 0.2167, 0.3233, 0.2167, 0.3233, 0.2167, 0.3233, 0.2167, 0.4553, 0.9295, 0.4553, 0.9295, 0.456, 0.9295, 0.456, 0.9295, 0.3233, 0.2167, 0.3233, 0.2167, 0.3233, 0.2167, 0.3233, 0.2167, 0.3226, 0.2167, 0.3226, 0.2167, 0.3233, 0.2167, 0.3233, 0.2167, 0.3212, 0.2167, 0.3212, 0.2167, 0.3219, 0.2167, 0.3219, 0.2167, 0.9298, 0.932, 0.9298, 0.932, 0.9291, 0.932, 0.9291, 0.932, 0.3251, 0.4252, 0.3251, 0.4252, 0.3244, 0.4252, 0.3244, 0.4252, 0.4564, 0.93, 0.4564, 0.93, 0.4636, 0.9392, 0.4636, 0.9392, 0.3199, 0.2167, 0.3206, 0.2167, 0.3206, 0.2164, 0.3199, 0.2164, 0.3206, 0.2167, 0.3282, 0.2259, 0.3206, 0.2164, 0.456, 0.9295, 0.456, 0.9295, 0.4567, 0.93, 0.4567, 0.93, 0.3212, 0.2167, 0.3212, 0.2157, 0.3206, 0.2157, 0.3206, 0.2162, 0.4567, 0.93, 0.4567, 0.93, 0.4636, 0.9392, 0.4564, 0.93, 0.4553, 0.9297, 0.456, 0.9297, 0.456, 0.9295, 0.4553, 0.9295, 0.456, 0.9297, 0.4636, 0.9392, 0.4567, 0.93, 0.456, 0.9295, 0.4636, 0.9392, 0.4636, 0.9392, 0.456, 0.9297, 0.456, 0.9297, 0.4567, 0.93, 0.4567, 0.93, 0.4567, 0.93, 0.4567, 0.93, 0.4567, 0.93, 0.4567, 0.93, 0.4564, 0.93, 0.4564, 0.93, 0.456, 0.9297, 0.456, 0.9297, 0.4553, 0.9297, 0.4553, 0.9297, 0.3206, 0.2157, 0.3212, 0.2157, 0.3226, 0.2157, 0.3206, 0.2157, 0.3226, 0.2157, 0.3247, 0.2157, 0.3254, 0.2157, 0.3199, 0.2157, 0.9343, 0.07184, 0.9343, 0.07184, 0.9343, 0.07184, 0.9343, 0.07184, 0.3247, 0.2157, 0.3247, 0.2157, 0.3226, 0.2157, 0.3226, 0.2157, 0.3254, 0.2157, 0.3254, 0.2157, 0.3247, 0.2157, 0.3247, 0.2157, 0.9692, 0.2321, 0.9699, 0.2321, 0.9699, 0.2312, 0.9692, 0.2312, 0.9291, 0.9329, 0.9291, 0.9329, 0.9284, 0.9329, 0.9284, 0.9329, 0.9291, 0.9322, 0.9291, 0.9322, 0.9291, 0.9327, 0.9291, 0.9327, 0.9291, 0.9329, 0.9291, 0.9329, 0.9291, 0.9329, 0.9291, 0.9329, 0.9291, 0.9327, 0.9291, 0.9327, 0.9291, 0.9322, 0.9291, 0.9322, 0.9291, 0.932, 0.9291, 0.932, 0.9291, 0.9322, 0.9291, 0.9327, 0.9291, 0.9329, 0.9291, 0.9329, 0.9291, 0.932, 0.9291, 0.932, 0.9291, 0.932, 0.9291, 0.932, 0.9291, 0.9327, 0.9291, 0.9327, 0.9291, 0.9329, 0.9291, 0.9329, 0.9291, 0.932, 0.9291, 0.932, 0.9291, 0.932, 0.9291, 0.932, 0.9291, 0.932, 0.9291, 0.932, 0.9291, 0.9329, 0.9291, 0.9329, 0.9291, 0.9329, 0.9291, 0.9329, 0.9291, 0.9329, 0.9291, 0.9329, 0.9291, 0.9329, 0.9291, 0.9329, 0.9291, 0.9327, 0.9291, 0.9322, 0.9291, 0.932, 0.9291, 0.932, 0.9291, 0.9322, 0.9291, 0.932, 0.9291, 0.932, 0.9291, 0.9329, 0.9291, 0.9329, 0.9291, 0.9329, 0.9291, 0.932, 0.9291, 0.932, 0.9291, 0.932, 0.9291, 0.9327, 0.9291, 0.9329, 0.9291, 0.9329, 0.9291, 0.9322, 0.9291, 0.932, 0.9291, 0.932, 0.9291, 0.9322, 0.9291, 0.9322, 0.9291, 0.932, 0.9291, 0.932, 0.9291, 0.9322, 0.9291, 0.9329, 0.9291, 0.9327, 0.9291, 0.9327, 0.9291, 0.9329, 0.9291, 0.9327, 0.9291, 0.9329, 0.9291, 0.9329, 0.9291, 0.9327, 0.9291, 0.9322, 0.9291, 0.9322, 0.9291, 0.9327, 0.9291, 0.9327, 0.9291, 0.9329, 0.9291, 0.9329, 0.9291, 0.9329, 0.9291, 0.9329, 0.1913, 0.9195, 0.1913, 0.9195, 0.1913, 0.9195, 0.1913, 0.9195, 0.9291, 0.9327, 0.9291, 0.9327, 0.9291, 0.9329, 0.9291, 0.9329, 0.9291, 0.9322, 0.9291, 0.9322, 0.9291, 0.932, 0.9291, 0.932, 0.9291, 0.9327, 0.9291, 0.9327, 0.9291, 0.9322, 0.9291, 0.9322, 0.1913, 0.9195, 0.1913, 0.9195, 0.1913, 0.9196, 0.1913, 0.9196, 0.9291, 0.9329, 0.9291, 0.9329, 0.9291, 0.9327, 0.9291, 0.9327, 0.9764, 0.3939, 0.9764, 0.3939, 0.9764, 0.3941, 0.9764, 0.3946, 0.9764, 0.3948, 0.9764, 0.3948, 0.9764, 0.3946, 0.9764, 0.394, 0.9291, 0.9329, 0.9291, 0.9329, 0.9291, 0.9327, 0.9291, 0.9327, 0.9291, 0.9322, 0.9291, 0.9322, 0.9291, 0.9327, 0.9291, 0.9327, 0.9291, 0.9327, 0.9291, 0.9327, 0.9291, 0.9322, 0.9291, 0.9322, 0.9291, 0.9329, 0.9291, 0.9329, 0.9291, 0.9329, 0.9291, 0.9329, 0.9291, 0.9322, 0.9291, 0.9322, 0.9291, 0.932, 0.9291, 0.932, 0.9291, 0.932, 0.9291, 0.932, 0.9291, 0.9322, 0.9291, 0.9322, 0.9291, 0.932, 0.9291, 0.932, 0.9291, 0.932, 0.9291, 0.932, 0.9659, 0.4369, 0.9659, 0.4369, 0.9659, 0.436, 0.9659, 0.436, 0.9659, 0.4369, 0.9659, 0.4369, 0.9659, 0.4369, 0.9659, 0.4369, 0.1954, 0.9213, 0.1954, 0.9213, 0.1961, 0.9213, 0.1961, 0.9213, 0.9659, 0.436, 0.9659, 0.436, 0.9659, 0.4351, 0.9659, 0.4351, 0.9661, 0.4351, 0.9665, 0.4351, 0.9665, 0.4342, 0.9661, 0.4342, 0.9661, 0.436, 0.9665, 0.436, 0.9665, 0.4351, 0.9661, 0.4351, 0.9661, 0.4333, 0.9659, 0.4333, 0.9659, 0.4342, 0.9661, 0.4342, 0.9661, 0.4342, 0.9659, 0.4342, 0.9659, 0.4351, 0.9661, 0.4351, 0.9661, 0.4351, 0.9659, 0.4351, 0.9659, 0.436, 0.9661, 0.436, 0.9661, 0.436, 0.9659, 0.436, 0.9659, 0.4369, 0.9661, 0.4369, 0.9661, 0.4342, 0.9665, 0.4342, 0.9665, 0.4333, 0.9661, 0.4333, 0.9659, 0.4333, 0.9659, 0.4333, 0.9659, 0.4333, 0.9659, 0.4333, 0.9661, 0.4333, 0.9661, 0.4333, 0.9659, 0.4333, 0.9659, 0.4333, 0.9665, 0.4333, 0.9665, 0.4333, 0.9661, 0.4333, 0.9661, 0.4333, 0.9368, 0.0328, 0.9368, 0.0328, 0.9365, 0.0328, 0.9365, 0.0328, 0.9339, 0.9338, 0.9339, 0.9338, 0.9335, 0.9338, 0.9335, 0.9338, 0.1954, 0.9213, 0.1954, 0.9213, 0.1961, 0.9213, 0.1961, 0.9213, 0.9335, 0.9338, 0.9335, 0.9338, 0.9332, 0.9338, 0.9332, 0.9338, 0.9365, 0.0328, 0.9365, 0.0328, 0.9368, 0.0328, 0.9372, 0.0328, 0.9372, 0.0328, 0.1954, 0.9213, 0.1954, 0.9213, 0.1961, 0.9213, 0.1961, 0.9213, 0.9372, 0.0328, 0.9372, 0.0328, 0.9368, 0.0328, 0.9368, 0.0328, 0.9365, 0.0328, 0.9365, 0.0328, 0.9365, 0.0328, 0.9365, 0.0328, 0.9665, 0.4369, 0.9665, 0.4369, 0.9661, 0.4369, 0.9659, 0.4369, 0.9659, 0.4369, 0.9661, 0.4369, 0.9661, 0.4369, 0.9665, 0.4369, 0.9665, 0.4369, 0.9659, 0.4369, 0.9659, 0.4369, 0.9661, 0.4369, 0.9661, 0.4369, 0.1961, 0.925, 0.1961, 0.925, 0.1954, 0.925, 0.1954, 0.925, 0.9253, 0.9007, 0.9253, 0.9007, 0.9253, 0.9007, 0.9253, 0.9007, 0.3219, 0.9222, 0.3219, 0.9222, 0.3219, 0.9231, 0.3219, 0.9231, 0.1906, 0.9222, 0.1906, 0.9222, 0.1913, 0.9222, 0.1913, 0.9222, 0.2792, 0.2439, 0.2792, 0.2439, 0.2792, 0.2439, 0.2792, 0.2439, 0.9253, 0.9007, 0.9253, 0.9007, 0.9253, 0.9007, 0.9253, 0.9007, 0.9279, 0.9007, 0.9279, 0.9007, 0.9279, 0.9007, 0.9279, 0.9007, 0.9336, 0.07184, 0.9336, 0.07184, 0.9343, 0.07184, 0.9343, 0.07184, 0.9343, 0.07184, 0.9343, 0.07184, 0.9336, 0.07184, 0.9336, 0.07184, 0.9336, 0.07184, 0.9336, 0.07184, 0.9343, 0.07184, 0.9343, 0.07184, 0.09693, 0.5661, 0.09693, 0.5661, 0.09624, 0.5661, 0.09624, 0.5661, 0.9343, 0.07184, 0.9343, 0.07184, 0.9343, 0.07184, 0.9343, 0.07184, 0.9343, 0.07184, 0.9343, 0.07184, 0.9336, 0.07184, 0.9336, 0.07184])
me_sphere_001.materials.append(mat_material_001)
me_sphere_001.use_remesh_fix_poles = True
me_sphere_001.use_remesh_preserve_attributes = False
me_sphere_001.update()

# ---- objects
ob_cube = bpy.data.objects.new('Cube', me_cube)
ob_light = bpy.data.objects.new('Light', light_light)
ob_camera = bpy.data.objects.new('Camera', cam_camera)
ob_egg = bpy.data.objects.new('Egg', me_sphere)
ob_firefighteregg = bpy.data.objects.new('FireFighterEgg', me_sphere_001)

# ---- transforms, parenting, visibility, modifiers, constraints
ob_cube.location = (0.0, 0.0, -0.9794)
ob_cube.lock_rotations_4d = False
ob_cube.empty_display_type = 'ARROWS'
ob_cube.lineart.crease_threshold = 0.0
ob_light.location = (4.076, 1.005, 5.904)
ob_light.rotation_euler = (0.6503, 0.05522, 1.866)
ob_light.lock_rotations_4d = False
ob_light.empty_display_type = 'ARROWS'
ob_light.color = (0.0, 0.0, 0.0, 0.0)
ob_light.lineart.crease_threshold = 0.0
ob_camera.location = (7.359, -6.926, 4.958)
ob_camera.rotation_euler = (1.109, 0.0, 0.8149)
ob_camera.lock_rotations_4d = False
ob_camera.empty_display_type = 'ARROWS'
ob_camera.color = (0.0, 0.0, 0.0, 0.0)
ob_camera.display_type = 'WIRE'
ob_camera.lineart.crease_threshold = 0.0
ob_egg.location = (0.0, 0.0, 1.0)
ob_firefighteregg.location = (0.0, 0.0, 1.0)

# ---- collection membership
col_collection.objects.link(ob_cube)
col_collection.objects.link(ob_light)
col_collection.objects.link(ob_camera)
col_collection.objects.link(ob_egg)
col_collection.objects.link(ob_firefighteregg)

# ---- scene / render settings (as saved in the file)
scene.camera = ob_camera
scene.frame_start = 1; scene.frame_end = 250; scene.frame_set(1)
scene.render.engine = 'BLENDER_EEVEE_NEXT'
scene.cycles.sampling_pattern = 'TABULATED_SOBOL'
scene.cycles.use_light_tree = False
scene.view_settings.view_transform = 'Filmic'
bpy.context.view_layer.update()

